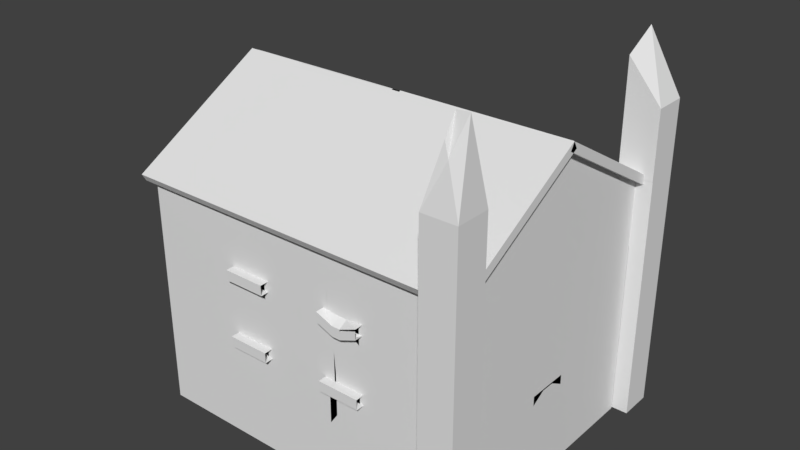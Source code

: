 # Source: Castle_Broken_3_skybox.blend  (saved by Blender 2.79.0; exported with 4.5.12 LTS)
import bpy
from mathutils import Matrix  # noqa: F401  (used for matrix-valued properties, if any)

bpy.ops.wm.read_factory_settings(use_empty=True)
scene = bpy.context.scene
scene.name = 'Scene'

# ---- collections
col_collection_1 = bpy.data.collections.new('Collection 1'); scene.collection.children.link(col_collection_1)

# ---- materials (node trees are filled in below, after node groups)
mat_material = bpy.data.materials.new('Material')
mat_material.alpha_threshold = 0.0
mat_material.use_transparent_shadow = False
mat_material.roughness = 0.5
mat_material.line_color = (0.0, 0.0, 0.0, 1.0)

# ---- material node trees

# ---- world
world_world = bpy.data.worlds.new('World'); scene.world = world_world
world_world.color = (0.05088, 0.05088, 0.05088)
world_world.use_sun_shadow = False
world_world.sun_shadow_jitter_overblur = 0.0
world_world.cycles.sampling_method = 'MANUAL'

# ---- meshes
me_cube = bpy.data.meshes.new('Cube')
me_cube.from_pydata([(-0.25, -8.092, 8.533), (-0.25, -8.342, 8.966), (-0.25, -7.658, 8.783), (-0.25, -7.908, 9.216), (0.25, -8.092, 8.533), (0.25, -8.342, 8.966), (0.25, -7.658, 8.783), (0.25, -7.908, 9.216), (0.25, 8.092, 8.533), (0.25, 8.342, 8.966), (0.25, 7.658, 8.783), (0.25, 7.908, 9.216), (-0.25, 8.092, 8.533), (-0.25, 8.342, 8.966), (-0.25, 7.658, 8.783), (-0.25, 7.908, 9.216), (10.25, -7.908, 9.216), (10.25, -7.658, 8.783), (10.25, -8.092, 8.533), (10.25, -8.342, 8.966), (-10.25, -7.658, 8.783), (-10.25, -8.092, 8.533), (-10.25, -8.342, 8.966), (-10.25, -7.908, 9.216), (10.25, 7.658, 8.783), (10.25, 8.092, 8.533), (10.25, 8.342, 8.966), (10.25, 7.908, 9.216), (-10.25, 7.908, 9.216), (-10.25, 7.658, 8.783), (-10.25, 8.092, 8.533), (-10.25, 8.342, 8.966), (-6.525, -8.342, 8.966), (-6.525, -8.092, 8.533), (-6.525, -7.908, 9.216), (-6.525, -7.658, 8.783), (-0.25, -4.703, 11.07), (-0.25, -4.453, 10.63), (0.25, -4.453, 10.63), (0.25, -4.703, 11.07), (10.25, -4.703, 11.07), (10.25, -4.453, 10.63), (-10.25, -4.703, 11.07), (-10.25, -4.453, 10.63), (-6.525, -4.703, 11.07), (-6.525, -4.453, 10.63), (-0.25, -0.373, 13.57), (0.25, -0.373, 13.57), (10.25, -0.373, 13.57), (10.25, -0.123, 13.13), (-6.525, -0.373, 13.57), (0.25, 0.1921, 13.67), (-0.25, 0.1921, 13.67), (10.25, 0.1921, 13.67), (10.25, -0.0579, 13.24), (-10.25, 0.1921, 13.67), (-10.25, -0.0579, 13.24), (-0.25, -0.06951, 13.74), (0.25, -0.06951, 13.74), (10.25, -0.06951, 13.74), (10.25, 0.1805, 13.31), (-6.525, 0.1805, 13.31), (-6.525, -0.06951, 13.74), (0.25, 0.01239, 13.77), (-0.25, 0.01239, 13.77), (10.25, 0.01239, 13.77), (-10.25, 0.01239, 13.77), (0.25, 0.006023, 13.79), (10.25, 0.006023, 13.79), (-6.525, 0.256, 13.35), (-6.525, 0.006023, 13.79), (-10.25, -1.508, 12.91), (-10.25, -1.258, 12.48), (-6.525, -1.508, 12.91), (-10.25, -0.01423, 13.77), (-10.25, 0.2358, 13.34), (-6.525, -0.01423, 13.77), (-9.954, -8.342, 8.966), (-9.954, -7.908, 9.216), (-9.954, -8.092, 8.533), (-9.954, -7.658, 8.783), (-9.954, -4.703, 11.07), (-9.954, -4.453, 10.63), (-9.954, -1.508, 12.91), (-9.954, -1.258, 12.48), (-9.954, -0.01423, 13.77), (-9.954, 0.2358, 13.34), (-6.615, -8.092, 8.533), (-6.615, -7.658, 8.783), (-6.615, -8.342, 8.966), (-6.615, -7.908, 9.216), (-6.615, -4.703, 11.07), (-6.615, -1.508, 12.91), (-6.615, -0.01423, 13.77), (2.897, 7.75, 0.75), (2.897, 8.25, 0.75), (2.897, 8.25, 1.25), (3.397, 7.75, 0.75), (3.397, 8.25, 0.75), (3.397, 8.25, 1.25), (4.397, 8.25, 1.25), (4.397, 8.25, 0.75), (4.397, 7.75, 0.75), (4.397, 7.75, 1.25), (1.897, 8.25, 0.75), (1.897, 7.75, 0.75), (1.897, 7.75, 1.25), (1.897, 8.25, 1.25), (3.397, 7.75, 4.75), (2.908, 7.75, 5.259), (2.897, 7.75, 4.75), (1.897, 8.25, 5.35), (1.897, 7.75, 5.35), (3.408, 7.75, 5.259), (2.897, 8.25, 5.35), (2.897, 7.75, 5.35), (4.397, 7.75, 5.35), (4.397, 8.25, 5.35), (3.397, 7.75, 5.35), (3.397, 8.25, 5.35), (1.897, 8.25, 5.25), (1.897, 7.75, 5.25), (1.897, 7.75, 4.75), (1.897, 8.25, 4.75), (2.908, -8.25, 4.354), (2.908, -8.25, 4.854), (2.908, -7.75, 4.759), (3.408, -8.25, 4.354), (3.408, -8.25, 4.854), (3.408, -7.75, 4.759), (4.408, -7.75, 4.759), (4.408, -8.25, 4.759), (4.408, -8.25, 5.259), (1.908, -7.75, 4.759), (1.908, -8.25, 4.759), (1.908, -8.25, 5.259), (1.908, -7.75, 5.259), (-3.394, -8.25, 4.759), (-3.394, -8.25, 5.259), (-3.394, -7.75, 4.759), (-2.894, -8.25, 4.759), (-2.894, -8.25, 5.259), (-2.894, -7.75, 4.759), (-1.894, -7.75, 4.759), (-1.894, -8.25, 4.759), (-1.894, -8.25, 5.259), (-4.394, -7.75, 4.759), (-4.394, -8.25, 4.759), (-4.394, -8.25, 5.259), (-4.394, -7.75, 5.259), (-3.394, -8.25, 0.75), (-3.394, -8.25, 1.25), (-3.394, -7.75, 0.75), (-2.894, -8.25, 0.75), (-2.894, -8.25, 1.25), (-2.894, -7.75, 0.75), (-1.894, -7.75, 0.75), (-1.894, -8.25, 0.75), (-1.894, -8.25, 1.25), (-4.394, -7.75, 0.75), (-4.394, -8.25, 0.75), (-4.394, -8.25, 1.25), (-4.394, -7.75, 1.25), (2.897, -8.25, 0.75), (2.897, -8.25, 1.25), (2.897, -7.75, 0.75), (3.397, -8.25, 0.75), (3.397, -8.25, 1.25), (3.397, -7.75, 0.75), (4.397, -7.75, 0.75), (4.397, -8.25, 0.75), (4.397, -8.25, 1.25), (1.897, -7.75, 0.75), (1.897, -8.25, 0.75), (1.897, -8.25, 1.25), (1.897, -7.75, 1.25), (-10.0, -7.75, -0.25), (-10.0, 7.75, -0.25), (-10.0, -7.75, 0.25), (-10.0, 7.75, 0.25), (-10.0, 7.75, -1.1), (-10.0, -7.75, -5.25), (10.0, 0.0, -0.25), (-10.0, 1.431e-06, -0.25), (10.0, -3.338e-06, 0.25), (-10.0, 9.537e-07, 0.25), (10.0, 0.0, -5.25), (-10.0, 1.431e-06, -5.25), (10.0, -1.25, -0.25), (10.0, -1.25, 0.25), (10.0, -1.25, -5.25), (-10.0, -1.25, -0.25), (-10.0, -1.25, 0.25), (-10.0, -1.25, -5.25), (-10.0, 1.25, -0.25), (-10.0, 1.25, 0.25), (-10.0, 1.67, -5.25), (10.0, 1.25, -0.25), (10.0, 1.25, 0.25), (10.0, 1.25, -5.25), (9.5, 7.75, -0.25), (9.5, -7.75, -0.25), (9.5, 7.75, 0.25), (9.5, -7.75, 0.25), (9.5, 7.75, -5.25), (9.5, -7.75, -5.25), (-9.5, 7.75, -0.25), (-9.5, -7.75, -0.25), (-9.5, 7.75, 0.25), (-9.5, -7.75, 0.25), (-9.886, 7.75, -5.25), (-9.5, -7.75, -5.25), (10.0, -7.25, -0.25), (10.0, -7.25, 0.25), (10.0, -7.25, -5.25), (-10.0, -7.25, -0.25), (-10.0, -7.25, 0.25), (-10.0, -7.25, -5.25), (-10.0, 7.25, -0.25), (-10.0, 7.25, 0.25), (-10.0, 7.25, -1.1), (10.0, 7.25, -0.25), (10.0, 7.25, 0.25), (10.0, 7.25, -5.25), (-9.5, 7.25, 0.25), (10.0, -7.25, 1.25), (-9.5, 7.75, 1.25), (-10.0, 7.75, 1.25), (-9.5, -7.75, 1.25), (-10.0, -7.75, 1.25), (-10.0, 7.25, 1.25), (-10.0, -1.25, 1.25), (-10.0, 9.537e-07, 1.25), (-10.0, -7.25, 1.25), (10.0, -1.25, 1.25), (-10.0, 1.25, 1.25), (10.0, 7.25, 1.25), (10.0, 1.25, 1.25), (9.5, 7.75, 1.25), (9.5, -7.75, 1.25), (3.167, 7.75, -0.25), (-3.167, 7.75, -0.25), (3.167, -7.75, -0.25), (-3.167, -7.75, -0.25), (3.167, 7.75, 0.25), (-3.167, 7.75, 0.25), (3.167, -7.75, 0.25), (-3.167, -7.75, 0.25), (3.167, 7.75, -5.25), (-3.167, 7.75, -5.25), (3.167, -7.75, -5.25), (-3.167, -7.75, -5.25), (3.167, 7.75, 1.25), (-3.167, 7.75, 1.25), (3.167, -7.75, 1.25), (-3.167, -7.75, 1.25), (4.166, 7.75, -0.25), (4.166, -7.75, -0.25), (4.166, 7.75, 0.25), (4.166, -7.75, 0.25), (4.166, 7.75, -5.25), (4.166, -7.75, -5.25), (4.166, 7.75, 1.25), (4.166, -7.75, 1.25), (2.166, 7.75, -0.25), (2.166, -7.75, -0.25), (2.166, 7.75, 0.25), (2.166, -7.75, 0.25), (2.166, 7.75, -5.25), (2.166, -7.75, -5.25), (2.166, 7.75, 1.25), (2.166, -7.75, 1.25), (-2.166, 7.75, -0.25), (-2.166, -7.75, -0.25), (-2.166, 7.75, 0.25), (-2.166, -7.75, 0.25), (-2.166, 7.75, -5.25), (-2.166, -7.75, -5.25), (-2.166, 7.75, 1.25), (-2.166, -7.75, 1.25), (-4.166, 7.75, -0.25), (-4.166, -7.75, -0.25), (-4.166, 7.75, 0.25), (-4.166, -7.75, 0.25), (-4.166, 7.75, -5.25), (-4.166, -7.75, -5.25), (-4.166, 7.75, 1.25), (-4.166, -7.75, 1.25), (10.0, -7.25, 2.75), (-9.5, 7.75, 2.75), (-10.0, 7.75, 2.75), (-9.5, -7.75, 2.75), (-10.0, -7.75, 2.75), (-10.0, 7.25, 2.75), (-10.0, -1.25, 2.75), (-10.0, 9.537e-07, 2.75), (-10.0, -7.25, 2.75), (10.0, -1.25, 2.75), (-10.0, 1.25, 2.75), (10.0, 7.25, 2.75), (10.0, 1.25, 2.75), (9.5, 7.75, 2.75), (9.5, -7.75, 2.75), (-4.166, 7.75, 2.75), (-4.166, -7.75, 2.75), (3.815, 7.75, 1.39), (4.166, -7.75, 2.75), (2.606, -7.75, 1.898), (2.166, 7.75, 2.75), (-2.166, 7.75, 2.75), (-2.166, -7.75, 2.75), (10.0, -7.25, 3.25), (-9.5, 7.75, 3.25), (-10.0, 7.75, 3.25), (-9.5, -7.75, 3.25), (-10.0, -7.75, 3.25), (-10.0, 7.25, 3.25), (-10.0, -1.25, 3.25), (-10.0, 9.537e-07, 3.25), (-10.0, -7.25, 3.25), (10.0, -1.25, 3.25), (-10.0, 1.25, 3.25), (10.0, 7.25, 3.25), (10.0, 1.25, 3.25), (9.5, 7.75, 3.25), (9.5, -7.75, 3.25), (-4.166, 7.75, 3.25), (-4.166, -7.75, 3.25), (4.166, 7.75, 3.25), (4.166, -7.75, 3.25), (2.515, -7.75, 3.071), (2.166, 7.75, 3.25), (-2.166, 7.75, 3.25), (-2.166, -7.75, 3.25), (10.0, -7.25, 3.75), (-9.5, 7.75, 3.75), (-10.0, 7.75, 3.75), (-9.5, -7.75, 3.75), (-10.0, -7.75, 3.75), (-10.0, 7.25, 3.75), (-10.0, -1.25, 3.75), (-10.0, 9.537e-07, 3.75), (-10.0, -7.25, 3.75), (10.0, -1.25, 3.75), (-10.0, 1.25, 3.75), (10.0, 7.25, 3.75), (10.0, 1.25, 3.75), (9.5, 7.75, 3.75), (9.5, -7.75, 3.75), (-4.166, 7.75, 3.75), (-2.166, 7.75, 3.75), (10.0, -7.25, 4.25), (-9.5, 7.75, 4.25), (-10.0, 7.75, 4.25), (-9.5, -7.75, 4.25), (-10.0, -7.75, 4.25), (-10.0, 7.25, 4.25), (-10.0, -1.25, 4.25), (-10.0, 9.537e-07, 4.25), (-10.0, -7.25, 4.25), (10.0, -1.25, 4.25), (-10.0, 1.25, 4.25), (10.0, 7.25, 4.25), (10.0, 1.25, 4.25), (9.5, 7.75, 4.25), (9.5, -7.75, 4.25), (-4.166, 7.75, 4.25), (-4.166, -7.75, 4.25), (4.166, 7.75, 4.25), (4.166, -7.75, 4.25), (2.166, -7.75, 4.25), (2.166, 7.75, 4.25), (-2.166, 7.75, 4.25), (-2.166, -7.75, 4.25), (10.0, 1.75, -0.25), (10.0, 1.75, 0.25), (10.0, 1.75, -5.25), (-9.5, 1.75, 0.25), (-10.0, 1.75, -0.25), (-10.0, 1.75, 0.25), (-10.0, 1.75, -1.1), (10.0, 1.75, 1.25), (-10.0, 1.75, 1.25), (10.0, 1.75, 2.75), (-10.0, 1.75, 2.75), (10.0, 1.75, 3.25), (-10.0, 1.75, 3.25), (10.0, 1.75, 3.75), (-10.0, 1.75, 3.75), (10.0, 1.75, 4.25), (-10.0, 1.75, 4.25), (-0.25, 1.75, 0.25), (-0.25, 2.25, 0.25), (-0.25, 1.75, 4.25), (-0.25, 2.25, 4.25), (-10.0, -1.75, -0.25), (-10.0, -1.75, 0.25), (-10.0, -1.75, -5.25), (10.0, -1.75, -0.25), (10.0, -1.75, 0.25), (10.0, -1.75, -5.25), (-10.0, -1.75, 1.25), (10.0, -1.75, 1.25), (-10.0, -1.75, 2.75), (10.0, -1.75, 2.75), (-10.0, -1.75, 3.25), (10.0, -1.75, 3.25), (-10.0, -1.75, 3.75), (10.0, -1.75, 3.75), (-10.0, -1.75, 4.25), (10.0, -1.75, 4.25), (-1.542, 7.75, -0.25), (-1.542, -7.75, -0.25), (-1.542, 7.75, 0.25), (-1.542, -7.75, 0.25), (-1.542, 7.75, -5.25), (-1.542, -7.75, -5.25), (-1.542, 7.75, 1.25), (-1.542, -7.75, 1.25), (-1.542, 7.75, 2.75), (-1.542, -7.75, 2.75), (-1.542, 7.75, 3.25), (-1.542, -7.75, 3.25), (-1.542, 7.75, 3.75), (-1.542, -7.75, 3.75), (-1.542, 7.75, 4.25), (-1.542, -7.75, 4.25), (-5.25, 1.75, -0.25), (-5.25, 1.75, 0.25), (-4.163, 1.75, -0.25), (-4.163, 1.75, 0.25), (-4.163, 2.25, -0.25), (-4.163, 4.408, -0.25), (-4.166, 4.408, 0.2505), (-4.175, 4.493, 0.2513), (-3.166, -7.75, 3.75), (-3.166, -7.75, 4.25), (7.722, 7.75, -0.25), (5.944, 7.75, -0.25), (7.722, -7.75, -0.25), (5.944, -7.75, -0.25), (7.722, 7.75, 0.25), (5.944, 7.75, 0.25), (7.722, -7.75, 0.25), (5.944, -7.75, 0.25), (7.722, 7.75, -5.25), (5.944, 7.75, -5.25), (7.722, -7.75, -5.25), (5.944, -7.75, -5.25), (7.722, 7.75, 1.25), (5.944, 7.75, 1.25), (7.722, -7.75, 1.25), (5.944, -7.75, 1.25), (7.722, 7.75, 2.75), (5.944, 7.75, 2.75), (7.722, -7.75, 2.75), (5.944, -7.75, 2.75), (7.722, 7.75, 3.25), (5.944, 7.75, 3.25), (7.722, -7.75, 3.25), (5.944, -7.75, 3.25), (7.722, 7.75, 3.75), (5.944, 7.75, 3.75), (7.722, -7.75, 3.75), (5.944, -7.75, 3.75), (7.722, 7.75, 4.25), (5.944, 7.75, 4.25), (7.722, -7.75, 4.25), (5.944, -7.75, 4.25), (10.0, -7.25, 5.25), (-9.5, 7.75, 5.25), (-10.0, 7.75, 5.25), (-9.5, -7.75, 5.25), (-10.0, -7.75, 5.25), (-10.0, 7.25, 5.25), (-10.0, -1.25, 5.25), (-10.0, 9.537e-07, 5.25), (-10.0, -1.75, 5.25), (10.0, -1.25, 5.25), (-10.0, 1.25, 5.25), (10.0, 1.75, 5.25), (10.0, 1.25, 5.25), (10.0, 7.75, 5.25), (9.5, 7.75, 5.25), (9.5, -7.75, 5.25), (-4.166, 7.75, 5.25), (-4.166, -7.75, 5.25), (10.0, -1.75, 5.25), (-10.0, -7.25, 5.25), (-10.0, 1.75, 5.25), (10.0, 7.25, 5.25), (5.944, 7.75, 5.25), (4.166, 7.75, 5.25), (5.944, -7.75, 5.25), (4.166, -7.75, 5.25), (2.166, -7.75, 5.25), (2.166, 7.75, 5.25), (-1.542, 7.75, 5.25), (-2.166, 7.75, 5.25), (-1.542, -7.75, 5.25), (-2.166, -7.75, 5.25), (-3.166, -7.75, 5.25), (7.722, 7.75, 5.25), (7.722, -7.75, 5.25), (10.0, -7.25, 6.75), (-9.5, 7.75, 6.75), (-10.0, 7.75, 6.75), (-9.5, -7.75, 6.75), (-10.0, -7.75, 6.75), (-10.0, 7.25, 6.75), (-10.0, -1.25, 6.75), (-10.0, 9.537e-07, 6.75), (-10.0, -1.75, 6.75), (10.0, -1.25, 6.75), (-10.0, 1.25, 6.75), (10.0, 1.75, 6.75), (10.0, 1.25, 6.75), (10.0, 7.75, 6.75), (9.5, 7.75, 6.75), (9.5, -7.75, 6.75), (-4.166, 7.75, 6.75), (-4.166, -7.75, 6.75), (10.0, -1.75, 6.75), (-10.0, -7.25, 6.75), (-10.0, 1.75, 6.75), (10.0, 7.25, 6.75), (5.944, 7.75, 6.75), (4.166, 7.75, 6.75), (5.944, -7.75, 6.75), (4.166, -7.75, 6.75), (2.166, -7.75, 6.75), (2.166, 7.75, 6.75), (-1.542, 7.75, 6.75), (-2.166, 7.75, 6.75), (-1.542, -7.75, 6.75), (-2.166, -7.75, 5.783), (7.722, 7.75, 6.75), (7.722, -7.75, 6.75), (10.0, -7.25, 7.25), (-9.5, 7.75, 7.25), (-10.0, 7.75, 7.25), (-9.5, -7.75, 7.25), (-10.0, -7.75, 7.25), (-10.0, 7.25, 7.25), (-10.0, -1.25, 7.25), (-10.0, 9.537e-07, 7.25), (-10.0, -1.75, 7.25), (10.0, -1.25, 7.25), (-10.0, 1.25, 7.25), (10.0, 1.75, 7.25), (10.0, 1.25, 7.25), (10.0, 7.75, 7.25), (9.5, 7.75, 7.25), (9.5, -7.75, 7.25), (-4.166, 7.75, 7.25), (-4.166, -7.75, 7.25), (10.0, -1.75, 7.25), (-10.0, -7.25, 7.25), (-10.0, 1.75, 7.25), (10.0, 7.25, 7.25), (5.944, 7.75, 7.25), (4.166, 7.75, 7.25), (5.944, -7.75, 7.25), (4.166, -7.75, 7.25), (2.166, -7.75, 7.25), (2.166, 7.75, 6.845), (-1.542, 7.75, 7.25), (-2.166, 7.75, 7.25), (-1.542, -7.75, 7.25), (-2.166, -7.75, 6.283), (-3.166, -7.75, 7.194), (7.722, 7.75, 7.25), (7.722, -7.75, 7.25), (10.0, -7.25, 8.25), (-9.5, 7.75, 8.25), (-10.0, 7.75, 8.25), (-9.5, -7.75, 8.25), (-10.0, -7.75, 8.25), (-10.0, 7.25, 8.25), (-10.0, -1.25, 8.25), (-10.0, 9.537e-07, 8.25), (-10.0, -1.75, 8.25), (10.0, -1.25, 8.25), (-10.0, 1.25, 8.25), (10.0, 1.75, 8.25), (10.0, 1.25, 8.25), (10.0, 7.75, 8.25), (9.5, 7.75, 8.25), (9.5, -7.75, 8.25), (-4.166, 7.75, 8.25), (-4.166, -7.75, 8.25), (10.0, -1.75, 8.25), (-10.0, -7.25, 8.25), (-10.0, 1.75, 8.25), (10.0, 7.25, 8.25), (5.944, 7.75, 8.25), (4.166, 7.75, 8.25), (5.944, -7.75, 8.25), (4.166, -7.75, 8.25), (2.166, -7.75, 8.25), (2.166, 7.75, 8.25), (-1.542, 7.75, 8.25), (-2.166, 7.75, 8.25), (-1.542, -7.75, 8.25), (-2.166, -7.75, 8.25), (-3.166, -7.75, 8.25), (7.722, 7.75, 8.25), (7.722, -7.75, 8.25), (10.0, -7.25, 9.201), (-9.5, 7.75, 8.75), (-10.0, 7.75, 8.75), (-9.5, -7.75, 8.75), (-10.0, -7.75, 8.75), (-10.0, 7.25, 9.361), (-10.0, -1.25, 12.6), (-10.0, 9.537e-07, 13.42), (-10.0, -1.75, 8.75), (10.0, -1.25, 12.53), (-10.0, 1.25, 12.6), (10.0, 1.75, 12.3), (10.0, 1.25, 12.55), (10.0, 7.75, 8.75), (9.5, 7.75, 8.75), (9.5, -7.75, 8.75), (-4.166, 7.75, 8.75), (-4.166, -7.75, 8.75), (10.0, -1.75, 12.3), (-10.0, -7.25, 9.104), (-10.0, 2.215, 11.96), (10.0, 7.25, 9.221), (5.944, 7.75, 8.75), (4.166, 7.75, 8.75), (5.944, -7.75, 8.75), (4.166, -7.75, 8.75), (2.166, -7.75, 8.75), (2.166, 7.75, 8.75), (-1.542, 7.75, 8.75), (-2.166, 7.75, 8.75), (-1.542, -7.75, 8.75), (-2.166, -7.75, 8.75), (-3.166, -7.75, 8.75), (7.722, 7.75, 8.75), (7.722, -7.75, 8.75), (3.166, -7.75, 3.75), (3.166, -7.75, 4.25), (3.166, -7.75, 5.25), (3.525, -7.75, 7.75), (3.166, -7.75, 8.25), (3.166, -7.75, 8.75), (3.166, 7.75, 7.345), (3.166, 7.75, 8.25), (3.166, 7.75, 8.75), (3.166, 7.75, 4.25), (3.166, 7.75, 3.29), (3.166, 7.75, 5.25), (10.0, -0.4167, 3.24), (10.0, 0.4167, 3.24), (10.0, -3.75, -0.25), (10.0, -3.75, 0.25), (10.0, -3.75, -5.25), (10.0, -3.75, 1.25), (10.0, -3.75, 2.75), (10.0, -3.75, 3.25), (10.0, -3.75, 3.75), (10.0, -3.75, 4.25), (-10.0, -3.75, -0.25), (-10.0, -3.75, 0.25), (-10.0, -3.75, -5.25), (-10.0, -3.75, 1.25), (-10.0, -3.75, 2.75), (-10.0, -3.75, 3.25), (-10.0, -3.75, 3.75), (-10.0, -3.75, 4.25), (10.0, -3.75, 5.25), (-10.0, -3.75, 5.25), (10.0, -3.75, 6.75), (-10.0, -3.75, 6.75), (10.0, -3.75, 7.25), (-10.0, -3.75, 7.25), (10.0, -3.75, 8.25), (-10.0, -3.75, 8.25), (10.0, -3.75, 11.16), (-10.0, -3.75, 8.75), (-7.091, -4.249, 10.71), (-7.091, -4.749, 10.71), (-9.999, -1.749, 10.71), (-9.999, -1.749, 8.706), (-9.999, -1.249, 10.71), (-9.999, -1.249, 8.706), (-9.999, -4.249, 8.706), (-9.999, -4.249, 10.71), (-9.999, -4.749, 8.706), (-9.999, -4.749, 10.71), (-9.999, -4.272, 10.71), (-9.999, -4.272, 8.706), (-9.999, -1.221, 12.53), (10.0, -4.746, -0.25), (10.0, -4.746, 0.25), (10.0, -4.746, -5.25), (10.0, -4.746, 1.25), (10.0, -4.746, 2.75), (10.0, -4.746, 3.25), (10.0, -4.746, 3.75), (10.0, -4.746, 4.25), (10.0, -4.746, 5.25), (10.0, -4.746, 6.75), (10.0, -4.746, 7.25), (10.0, -4.746, 8.25), (10.0, -4.746, 10.57), (-10.0, -4.746, -0.25), (-10.0, -4.746, 0.25), (-10.0, -4.746, -5.25), (-10.0, -4.746, 1.25), (-10.0, -4.746, 2.75), (-10.0, -4.746, 3.25), (-10.0, -4.746, 3.75), (-10.0, -4.746, 4.25), (-10.0, -4.746, 5.25), (-10.0, -4.746, 6.75), (-10.0, -4.746, 7.25), (-10.0, -4.746, 8.25), (-10.0, -4.746, 10.55), (10.0, -3.338e-06, 3.75), (10.0, -3.338e-06, 4.25), (10.0, -3.338e-06, 5.25), (10.0, -3.338e-06, 6.75), (10.0, -3.338e-06, 7.25), (10.0, -3.338e-06, 8.25), (10.0, -3.338e-06, 13.28), (-8.043, 5.636, -0.5964), (-8.043, 6.148, -0.5964), (-4.162, 7.701, 0.2433), (-8.043, 7.701, -3.638), (-8.405, 7.701, -4.0), (-10.23, 7.701, -1.616), (-4.182, 3.993, 0.2433), (-3.8, 3.993, -0.1187), (-4.162, 3.993, 0.2433), (-6.004, 4.493, 1.924), (-6.004, 3.993, 1.924), (-8.043, 7.291, -0.5964), (8.858, -7.658, 8.783), (8.858, -4.453, 10.63), (8.858, -0.123, 13.13), (8.858, 7.658, 8.783), (8.858, -0.0579, 13.24), (8.858, 0.1805, 13.31), (2.897, 7.75, 1.35), (2.897, 8.25, 1.35), (3.397, 8.25, 1.35), (3.397, 7.75, 1.35), (4.397, 8.25, 1.35), (4.397, 7.75, 1.35), (1.897, 7.75, 1.35), (1.897, 8.25, 1.35), (2.897, 8.25, 5.25), (2.897, 8.25, 4.75), (4.397, 7.75, 5.25), (4.397, 7.75, 4.75), (4.397, 8.25, 4.75), (4.397, 8.25, 5.25), (3.397, 8.25, 5.25), (3.397, 8.25, 4.75), (2.908, -8.25, 4.954), (2.908, -7.75, 5.263), (3.408, -7.75, 5.263), (3.408, -8.25, 4.954), (4.408, -7.75, 5.359), (4.408, -8.25, 5.359), (1.908, -8.25, 5.359), (1.908, -7.75, 5.359), (-3.394, -8.25, 5.359), (-3.394, -7.75, 5.359), (-2.894, -7.75, 5.359), (-2.894, -8.25, 5.359), (-1.894, -7.75, 5.359), (-1.894, -8.25, 5.359), (-4.394, -8.25, 5.359), (-4.394, -7.75, 5.359), (-3.394, -8.25, 1.35), (-3.394, -7.75, 1.35), (-2.894, -7.75, 1.35), (-2.894, -8.25, 1.35), (-1.894, -7.75, 1.35), (-1.894, -8.25, 1.35), (-4.394, -8.25, 1.35), (-4.394, -7.75, 1.35), (2.897, -8.25, 1.35), (2.897, -7.75, 1.35), (3.397, -7.75, 1.35), (3.397, -8.25, 1.35), (4.397, -7.75, 1.35), (4.397, -8.25, 1.35), (1.897, -8.25, 1.35), (1.897, -7.75, 1.35), (3.408, 7.75, 4.759), (4.408, 7.75, 4.759), (1.908, 7.75, 5.259), (2.908, 7.75, 5.359), (1.908, 7.75, 5.359), (2.908, 7.75, 4.759), (1.908, 7.75, 4.759), (8.962, 9.25, 7.304), (8.962, 7.275, 9.304), (8.962, 7.275, 7.304), (8.962, 9.25, 9.304), (10.96, 7.275, 7.304), (10.96, 7.275, 9.304), (10.96, 9.25, 7.304), (10.96, 9.25, 9.304), (8.962, -7.282, 7.304), (8.962, -9.282, 9.304), (8.962, -9.282, 7.304), (8.962, -7.282, 9.304), (10.96, -9.282, 7.304), (10.96, -9.282, 9.304), (10.96, -7.282, 7.304), (10.96, -7.282, 9.304), (8.962, 9.25, -5.182), (8.962, 7.275, -5.182), (10.96, 9.25, -5.182), (10.96, 7.275, -5.182), (8.962, -7.282, -5.182), (8.962, -9.282, -5.182), (10.96, -7.282, -5.182), (10.96, -9.282, -5.182), (8.962, 7.25, 9.304), (10.96, 7.25, 9.304), (8.962, 7.25, 15.66), (8.962, 9.25, 16.75), (10.96, 9.25, 13.3), (10.96, 7.25, 13.3), (8.962, -9.282, 13.3), (8.962, -7.282, 13.3), (10.96, -7.282, 13.3), (10.96, -9.282, 13.3), (-10.45, -8.342, 8.966), (-10.45, -8.092, 8.533), (-10.45, -7.658, 8.783), (-10.45, -4.453, 10.63), (9.862, -8.839, 16.57), (9.862, -8.182, 17.61), (10.6, -8.182, 17.68), (10.06, -8.839, 15.76), (-10.45, -7.908, 9.216), (-10.45, 7.908, 9.216), (-10.45, 7.658, 8.783), (-10.45, 8.092, 8.533), (-10.45, 8.342, 8.966), (-10.45, -4.703, 11.07), (-10.45, 0.1921, 13.67), (-10.45, -0.0579, 13.24), (-10.45, 0.01239, 13.77), (-10.45, -0.2376, 13.34), (-10.45, -1.508, 12.91), (-10.45, -1.258, 12.48), (-10.45, -0.01423, 13.77), (-10.45, 0.2358, 13.34), (10.45, -7.908, 9.216), (10.45, -7.658, 8.783), (10.45, 7.908, 9.216), (10.45, 7.658, 8.783), (10.45, -4.703, 11.07), (10.45, -4.453, 10.63), (10.45, -0.373, 13.57), (10.45, -0.123, 13.13), (10.45, 0.1921, 13.67), (10.45, -0.0579, 13.24), (10.45, 0.256, 13.35), (10.45, 0.1805, 13.31), (10.45, -0.06951, 13.74), (10.45, 0.01239, 13.77), (10.45, -0.2376, 13.34), (10.45, 0.006023, 13.79), (2.666, -7.75, 8.141), (2.666, -7.75, 8.25), (2.666, -7.75, 8.75), (4.173, -7.75, 4.12), (2.173, -7.75, 4.12), (3.532, -7.75, 4.62), (2.673, -7.75, 5.011), (2.166, -7.75, -1.332), (2.606, -7.75, -0.6841), (4.166, -7.75, 0.6675), (2.515, -7.75, 0.4888), (3.166, -7.75, 1.168), (-2.166, -7.75, 0.8025), (-4.166, -7.75, 0.8025), (-3.166, -7.75, 1.302), (-3.166, -7.75, 5.141), (-4.166, -7.75, 5.197), (-2.166, -7.75, 4.23), (3.166, 7.75, 4.781), (2.166, 7.75, 4.281), (4.166, 7.75, 4.686), (4.166, 7.75, 0.4089), (2.166, 7.75, 0.4089), (3.166, 7.75, 0.4493), (10.0, -1.25, -0.3204), (10.0, 1.25, -0.3204), (10.0, 0.4167, 0.1696), (10.0, -0.4167, 0.1696)], [(38, 37), (41, 38), (45, 37), (61, 62), (62, 70), (69, 61), (113, 109), (224, 377), (427, 429), (430, 428), (433, 432), (431, 432), (683, 684), (730, 729), (731, 732), (733, 732), (737, 735), (434, 738), (738, 739), (740, 730), (795, 796), (797, 799), (800, 801), (733, 734), (113, 795), (797, 109), (799, 798), (798, 109), (800, 109), (801, 797)], [(79, 77, 22, 21), (7, 5, 19, 16), (4, 5, 1, 0), (2, 6, 4, 0), (7, 3, 1, 5), (10, 8, 25, 24), (12, 13, 9, 8), (10, 14, 12, 8), (15, 11, 9, 13), (3, 7, 39, 36), (5, 4, 18, 19), (4, 6, 17, 18), (55, 28, 845, 850), (77, 78, 23, 22), (80, 79, 21, 20), (34, 3, 36, 44), (8, 9, 26, 25), (9, 11, 27, 26), (15, 13, 31, 28), (42, 71, 854, 849), (13, 12, 30, 31), (12, 14, 29, 30), (2, 0, 33, 35), (1, 3, 34, 32), (0, 1, 32, 33), (7, 16, 40, 39), (80, 20, 43, 82), (27, 53, 866, 860), (90, 34, 44, 91), (44, 36, 46, 50), (47, 48, 59, 58), (53, 65, 871, 866), (36, 39, 47, 46), (39, 40, 48, 47), (27, 11, 51, 53), (15, 28, 55, 52), (11, 15, 52, 51), (53, 51, 63, 65), (75, 72, 855, 857), (50, 46, 57, 62), (46, 47, 58, 57), (59, 48, 864, 870), (31, 30, 847, 848), (51, 52, 64, 63), (52, 55, 66, 64), (58, 59, 68, 67), (92, 73, 76, 93), (91, 44, 73, 92), (82, 43, 72, 84), (71, 74, 856, 854), (84, 72, 75, 86), (28, 31, 848, 845), (42, 81, 83, 71), (71, 83, 85, 74), (23, 78, 81, 42), (88, 87, 79, 80), (89, 90, 78, 77), (87, 89, 77, 79), (33, 32, 89, 87), (32, 34, 90, 89), (83, 92, 93, 85), (78, 90, 91, 81), (95, 96, 99, 98), (95, 98, 97, 94), (101, 100, 103, 102), (97, 98, 101, 102), (98, 99, 100, 101), (99, 96, 748, 749), (105, 106, 107, 104), (95, 94, 105, 104), (96, 95, 104, 107), (119, 118, 116, 117), (125, 128, 766, 763), (154, 158, 784, 782), (107, 106, 753, 754), (128, 127, 131, 132), (127, 128, 125, 124), (126, 129, 127, 124), (174, 164, 787, 793), (127, 129, 130, 131), (134, 135, 136, 133), (126, 124, 134, 133), (124, 125, 135, 134), (141, 140, 144, 145), (140, 141, 138, 137), (139, 142, 140, 137), (140, 142, 143, 144), (147, 148, 149, 146), (139, 137, 147, 146), (137, 138, 148, 147), (154, 153, 157, 158), (153, 154, 151, 150), (152, 155, 153, 150), (153, 155, 156, 157), (115, 114, 111, 112), (135, 125, 763, 769), (160, 161, 162, 159), (152, 150, 160, 159), (150, 151, 161, 160), (167, 166, 170, 171), (166, 167, 164, 163), (165, 168, 166, 163), (122, 121, 120, 123), (166, 168, 169, 170), (173, 174, 175, 172), (165, 163, 173, 172), (163, 164, 174, 173), (207, 209, 178, 176), (218, 219, 179, 177), (208, 206, 177, 179), (218, 177, 180, 220), (207, 176, 181, 211), (191, 183, 187, 193), (191, 192, 185, 183), (197, 198, 184, 182), (197, 182, 186, 199), (395, 396, 192, 191), (395, 191, 193, 397), (182, 184, 189, 188), (379, 195, 235, 382), (182, 188, 190, 186), (374, 197, 199, 376), (399, 189, 234, 402), (374, 375, 198, 197), (183, 194, 196, 187), (183, 185, 195, 194), (443, 203, 239, 451), (437, 200, 204, 445), (177, 206, 210, 180), (281, 207, 211, 285), (282, 280, 206, 208), (281, 283, 209, 207), (195, 185, 232, 235), (176, 215, 217, 181), (176, 178, 216, 215), (696, 697, 213, 212), (696, 212, 214, 698), (710, 216, 233, 712), (282, 208, 226, 286), (378, 218, 220, 380), (378, 379, 219, 218), (232, 231, 294, 295), (451, 239, 302, 455), (382, 235, 298, 384), (227, 230, 293, 290), (450, 262, 305, 454), (229, 228, 291, 292), (228, 287, 304, 291), (226, 227, 290, 289), (418, 271, 307, 420), (286, 226, 289, 303), (185, 192, 231, 232), (208, 179, 227, 226), (375, 222, 236, 381), (216, 178, 229, 233), (178, 209, 228, 229), (179, 219, 230, 227), (258, 244, 252, 262), (274, 245, 253, 278), (257, 259, 246, 242), (273, 275, 247, 243), (258, 256, 240, 244), (274, 272, 241, 245), (257, 242, 250, 261), (273, 243, 251, 277), (280, 241, 249, 284), (264, 240, 248, 268), (283, 247, 255, 287), (267, 246, 254, 271), (440, 257, 261, 448), (442, 438, 256, 258), (440, 444, 259, 257), (442, 258, 262, 450), (240, 256, 260, 248), (246, 259, 263, 254), (414, 267, 271, 418), (411, 264, 268, 415), (242, 265, 269, 250), (244, 240, 264, 266), (242, 246, 267, 265), (244, 266, 270, 252), (241, 272, 276, 249), (247, 275, 279, 255), (412, 273, 277, 416), (413, 411, 272, 274), (412, 414, 275, 273), (413, 274, 278, 417), (209, 283, 287, 228), (206, 280, 284, 210), (245, 282, 286, 253), (243, 247, 283, 281), (245, 241, 280, 282), (243, 281, 285, 251), (298, 295, 318, 321), (420, 307, 330, 422), (713, 296, 319, 714), (419, 309, 332, 421), (295, 294, 317, 318), (384, 298, 321, 386), (290, 293, 316, 313), (292, 291, 314, 315), (712, 233, 296, 713), (235, 232, 295, 298), (381, 236, 299, 383), (402, 234, 297, 404), (233, 229, 292, 296), (417, 278, 309, 419), (313, 316, 339, 336), (315, 314, 337, 338), (314, 327, 337), (312, 313, 336, 335), (326, 312, 335, 349), (383, 299, 322, 385), (404, 297, 320, 406), (454, 305, 328, 458), (296, 292, 315, 319), (455, 302, 325, 459), (303, 289, 312, 326), (289, 290, 313, 312), (291, 304, 327, 314), (463, 348, 365, 467), (342, 338, 355, 359), (462, 328, 368, 466), (408, 343, 360, 410), (387, 345, 362, 389), (386, 321, 344, 388), (318, 317, 340, 341), (421, 332, 350, 423), (714, 319, 342, 715), (422, 330, 424), (321, 318, 341, 344), (385, 322, 345, 387), (406, 320, 343, 408), (458, 328, 462), (319, 315, 338, 342), (459, 325, 348, 463), (358, 357, 475, 476), (372, 366, 485, 498), (353, 356, 474, 471), (355, 354, 472, 473), (352, 353, 471, 470), (436, 373, 500, 501), (349, 335, 352, 366), (335, 336, 353, 352), (337, 327, 367, 354), (338, 337, 354, 355), (336, 339, 356, 353), (388, 344, 361, 390), (341, 340, 357, 358), (423, 350, 372, 425), (715, 342, 359, 716), (424, 330, 370, 426), (344, 341, 358, 361), (297, 655, 656, 300, 323, 320), (320, 323, 346, 722, 343), (723, 722, 346, 363), (435, 333, 373, 436), (333, 435, 888, 886), (643, 644, 370, 330), (307, 271, 881, 882), (652, 653, 331, 371), (652, 371, 496, 654), (366, 372, 350, 349), (326, 349, 350, 332), (332, 309, 303, 326), (303, 309, 278, 286), (339, 388, 390, 356), (323, 385, 387, 346), (316, 386, 388, 339), (346, 387, 389, 363), (300, 383, 385, 323), (237, 381, 383, 300), (293, 384, 386, 316), (198, 375, 381, 237), (230, 382, 384, 293), (194, 195, 379, 378), (194, 378, 380, 196), (221, 222, 375, 374), (221, 374, 376, 223), (219, 379, 382, 230), (340, 407, 409, 357), (662, 406, 408, 663), (317, 405, 407, 340), (663, 408, 410, 664), (661, 404, 406, 662), (660, 402, 404, 661), (231, 401, 403, 294), (294, 403, 405, 317), (192, 396, 401, 231), (188, 398, 400, 190), (188, 189, 399, 398), (658, 399, 402, 660), (665, 395, 397, 667), (665, 666, 396, 395), (333, 424, 426, 373), (331, 423, 425, 371), (373, 426, 499, 500), (333, 422, 424), (331, 421, 423), (270, 417, 419, 308), (308, 419, 421, 331), (310, 420, 422, 333), (266, 413, 417, 270), (265, 267, 414, 412), (266, 264, 411, 413), (265, 412, 416, 269), (272, 411, 415, 276), (275, 414, 418, 279), (279, 418, 420, 310), (644, 369, 494, 645), (425, 372, 498, 497), (390, 361, 479, 489), (435, 327, 887, 888), (327, 435, 436, 367), (367, 436, 501, 486), (389, 362, 490, 480), (723, 363, 481, 724), (369, 468, 493, 494), (466, 368, 492, 491), (329, 460, 464), (460, 459, 463, 464), (324, 457, 461, 347), (457, 458, 462, 461), (347, 461, 465, 364), (461, 462, 466, 465), (329, 464, 468, 369), (464, 463, 467, 468), (306, 456, 460, 329), (456, 455, 459, 460), (301, 453, 457, 324), (453, 454, 458, 457), (202, 441, 449, 238), (441, 442, 450, 449), (201, 203, 443, 439), (439, 443, 444, 440), (202, 200, 437, 441), (441, 437, 438, 442), (201, 439, 447, 205), (439, 440, 448, 447), (238, 449, 453, 301), (449, 450, 454, 453), (263, 452, 456, 306), (452, 451, 455, 456), (256, 438, 446, 260), (438, 437, 445, 446), (259, 444, 452, 263), (444, 443, 451, 452), (357, 409, 477, 475), (361, 358, 476, 479), (363, 389, 480, 481), (366, 352, 470, 485), (354, 367, 486, 472), (716, 359, 488, 717), (410, 360, 478, 487), (364, 465, 502, 483), (465, 466, 491, 502), (467, 365, 484, 503), (468, 467, 503, 493), (664, 410, 487, 673), (359, 355, 473, 488), (356, 390, 489, 474), (371, 425, 497, 496), (426, 370, 495, 499), (472, 486, 521, 507), (489, 479, 514, 524), (485, 470, 505, 520), (480, 490, 525, 515), (498, 485, 520, 533), (481, 480, 515, 516), (479, 476, 511, 514), (570, 555, 890, 889), (475, 477, 512, 510), (476, 475, 510, 511), (471, 474, 509, 506), (724, 481, 516, 725), (473, 472, 507, 508), (470, 471, 506, 505), (535, 534, 568, 569), (532, 533, 567, 566), (529, 528, 562, 563), (526, 527, 561, 560), (525, 517, 551, 559), (509, 524, 558, 543), (534, 530, 564, 568), (531, 532, 566, 565), (523, 508, 542, 557), (528, 537, 572, 562), (675, 522, 556, 677), (717, 488, 523, 718), (487, 478, 513, 522), (483, 502, 536, 518), (502, 491, 526, 536), (503, 484, 519, 537), (673, 487, 522, 675), (493, 503, 537, 528), (488, 473, 508, 523), (496, 497, 532, 531), (499, 495, 530, 534), (474, 489, 524, 509), (490, 482, 517, 525), (491, 492, 527, 526), (494, 493, 528, 529), (497, 498, 533, 532), (500, 499, 534, 535), (556, 547, 582, 591), (719, 557, 592, 720), (541, 555, 590, 576), (558, 548, 583, 593), (554, 539, 574, 589), (570, 569, 604, 605), (549, 559, 594, 584), (567, 554, 589, 602), (550, 549, 584, 585), (649, 565, 600, 650), (548, 545, 580, 583), (646, 563, 598, 647), (544, 546, 581, 579), (545, 544, 579, 580), (555, 570, 605, 590), (540, 543, 578, 575), (726, 550, 585, 727), (542, 541, 576, 577), (539, 540, 575, 574), (505, 506, 540, 539), (508, 507, 541, 542), (725, 516, 550, 726), (506, 509, 543, 540), (511, 510, 544, 545), (510, 512, 546, 544), (514, 511, 545, 548), (516, 515, 549, 550), (533, 520, 554, 567), (515, 525, 559, 549), (520, 505, 539, 554), (524, 514, 548, 558), (507, 521, 555, 541), (718, 523, 557, 719), (522, 513, 547, 556), (518, 536, 571, 552), (536, 526, 560, 571), (537, 519, 553, 572), (585, 584, 619, 620), (583, 580, 615, 618), (650, 600, 635, 651), (579, 581, 616, 614), (594, 586, 621, 629), (647, 598, 633, 648), (580, 579, 614, 615), (578, 593, 628, 613), (575, 578, 613, 610), (590, 605, 640, 625), (577, 576, 611, 612), (727, 585, 620, 728), (574, 575, 610, 609), (603, 599, 634, 638), (600, 601, 636, 635), (592, 577, 612, 627), (679, 591, 626, 681), (597, 607, 642, 632), (552, 571, 606, 587), (571, 560, 595, 606), (572, 553, 588, 607), (677, 556, 591, 679), (562, 572, 607, 597), (557, 542, 577, 592), (565, 566, 601, 600), (568, 564, 599, 603), (543, 558, 593, 578), (559, 551, 586, 594), (560, 561, 596, 595), (563, 562, 597, 598), (566, 567, 602, 601), (569, 568, 603, 604), (602, 589, 624, 637), (584, 594, 629, 619), (595, 596, 631, 630), (605, 604, 639, 640), (598, 597, 632, 633), (593, 583, 618, 628), (589, 574, 609, 624), (576, 590, 625, 611), (720, 592, 627, 721), (591, 582, 617, 626), (587, 606, 641, 622), (601, 602, 637, 636), (606, 595, 630, 641), (604, 603, 638, 639), (607, 588, 623, 642), (370, 644, 645, 495), (329, 369, 644, 643), (875, 647, 648, 876), (874, 564, 878, 880), (874, 646, 647, 875), (565, 649, 892, 893), (596, 650, 651, 631), (561, 649, 650, 596), (368, 652, 654, 492), (368, 328, 653, 652), (656, 655, 901, 900), (581, 680, 682, 616), (706, 677, 679, 707), (707, 679, 681, 708), (512, 676, 678, 546), (546, 678, 680, 581), (704, 673, 675, 705), (477, 674, 676, 512), (705, 675, 677, 706), (703, 664, 673, 704), (409, 672, 674, 477), (709, 710, 666, 665), (709, 665, 667, 711), (697, 658, 660, 699), (699, 660, 661, 700), (700, 661, 662, 701), (702, 663, 664, 703), (701, 662, 663, 702), (407, 671, 672, 409), (405, 670, 671, 407), (401, 668, 669, 403), (403, 669, 670, 405), (396, 666, 668, 401), (398, 657, 659, 400), (398, 399, 658, 657), (685, 686, 694, 693), (687, 685, 695), (686, 685, 687, 688), (690, 689, 691, 692), (685, 693, 695), (91, 92, 83, 81), (311, 701, 702, 334), (334, 702, 703, 351), (288, 700, 701, 311), (225, 699, 700, 288), (213, 697, 699, 225), (215, 709, 711, 217), (215, 216, 710, 709), (351, 703, 704, 469), (504, 705, 706, 538), (469, 704, 705, 504), (573, 707, 708, 608), (538, 706, 707, 573), (680, 720, 721, 682), (676, 718, 719, 678), (678, 719, 720, 680), (674, 717, 718, 676), (672, 716, 717, 674), (671, 715, 716, 672), (670, 714, 715, 671), (668, 712, 713, 669), (669, 713, 714, 670), (666, 710, 712, 668), (657, 696, 698, 659), (657, 658, 697, 696), (582, 727, 728, 617), (513, 725, 726, 547), (547, 726, 727, 582), (478, 724, 725, 513), (360, 723, 724, 478), (360, 343, 722, 723), (41, 17, 741, 742), (60, 49, 743, 746), (49, 41, 742, 743), (24, 54, 745, 744), (749, 748, 747, 750), (749, 750, 752, 751), (747, 748, 754, 753), (119, 114, 115, 118), (756, 110, 122, 123), (762, 761, 760, 759), (765, 764, 763, 766), (765, 766, 768, 767), (763, 764, 770, 769), (773, 772, 771, 774), (773, 774, 776, 775), (771, 772, 778, 777), (781, 780, 779, 782), (781, 782, 784, 783), (779, 780, 786, 785), (789, 788, 787, 790), (789, 790, 792, 791), (787, 788, 794, 793), (96, 107, 754, 748), (149, 148, 777, 778), (164, 167, 790, 787), (148, 138, 771, 777), (167, 171, 792, 790), (103, 100, 751, 752), (138, 141, 774, 771), (162, 161, 785, 786), (100, 99, 749, 751), (161, 151, 779, 785), (141, 145, 776, 774), (136, 135, 769, 770), (151, 154, 782, 779), (760, 761, 119, 117), (755, 756, 123, 120), (120, 121, 112, 111), (755, 120, 111, 114), (108, 762, 759, 758), (759, 760, 757, 758), (761, 755, 114, 119), (756, 762, 108, 110), (756, 755, 761, 762), (804, 803, 805, 802), (802, 805, 809, 808), (808, 809, 807, 806), (806, 807, 803, 804), (804, 802, 818, 819), (812, 811, 813, 810), (810, 813, 817, 816), (816, 817, 815, 814), (814, 815, 811, 812), (814, 812, 823, 825), (808, 806, 821, 820), (810, 816, 824, 822), (812, 810, 822, 823), (806, 804, 819, 821), (816, 814, 825, 824), (802, 808, 820, 818), (815, 817, 834, 835), (809, 805, 829, 830), (834, 833, 841, 842), (832, 835, 843, 840), (813, 811, 832, 833), (827, 809, 830, 831), (805, 826, 828, 829), (811, 815, 835, 832), (817, 813, 833, 834), (826, 827, 831, 828), (838, 844, 849, 839), (846, 845, 848, 847), (835, 834, 842, 843), (833, 832, 840, 841), (837, 836, 844, 838), (829, 828, 831, 830), (745, 56, 29, 744), (33, 87, 88, 35), (841, 840, 843, 842), (845, 846, 851, 850), (850, 851, 853, 852), (839, 849, 854, 855), (855, 854, 856, 857), (43, 20, 838, 839), (72, 43, 839, 855), (29, 56, 851, 846), (20, 21, 837, 838), (23, 42, 849, 844), (21, 22, 836, 837), (22, 23, 844, 836), (30, 29, 846, 847), (66, 55, 850, 852), (858, 859, 863, 862), (862, 863, 865, 864), (861, 860, 866, 867), (870, 869, 868, 873), (864, 865, 869, 870), (867, 866, 871, 872), (41, 49, 865, 863), (49, 60, 869, 865), (48, 40, 862, 864), (54, 24, 861, 867), (40, 16, 858, 862), (68, 59, 870, 873), (17, 41, 863, 859), (57, 64, 66, 62), (564, 874, 875, 599), (646, 874, 880, 879), (599, 875, 876, 634), (210, 196, 380, 180), (563, 646, 879, 877), (329, 643, 885, 883), (643, 330, 884, 885), (569, 570, 889, 891), (649, 561, 894, 892), (331, 653, 897, 896), (653, 328, 895, 897), (655, 297, 898, 901), (300, 656, 900, 899)])
_uv = me_cube.uv_layers.new(name='UVMap')
_uv.uv.foreach_set('vector', [0.7665, 0.7377, 0.7665, 0.7377, 0.7665, 0.7377, 0.7665, 0.7377, 0.7665, 0.7377, 0.7665, 0.7377, 0.7665, 0.7377, 0.7665, 0.7377, 0.7665, 0.7377, 0.7665, 0.7377, 0.7665, 0.7377, 0.7665, 0.7377, 0.7665, 0.7377, 0.7665, 0.7377, 0.7665, 0.7377, 0.7665, 0.7377, 0.7665, 0.7377, 0.7665, 0.7377, 0.7665, 0.7377, 0.7665, 0.7377, 0.7665, 0.7377, 0.7665, 0.7377, 0.7665, 0.7377, 0.7665, 0.7377, 0.7665, 0.7377, 0.7665, 0.7377, 0.7665, 0.7377, 0.7665, 0.7377, 0.7665, 0.7377, 0.7665, 0.7377, 0.7665, 0.7377, 0.7665, 0.7377, 0.7665, 0.7377, 0.7665, 0.7377, 0.7665, 0.7377, 0.7665, 0.7377, 0.7665, 0.7377, 0.7665, 0.7377, 0.7665, 0.7377, 0.7665, 0.7377, 0.7665, 0.7377, 0.7665, 0.7377, 0.7665, 0.7377, 0.7665, 0.7377, 0.7665, 0.7377, 0.7665, 0.7377, 0.7665, 0.7377, 0.7665, 0.7377, 0.7665, 0.7377, 0.7665, 0.7377, 0.7665, 0.7377, 0.7665, 0.7377, 0.7665, 0.7377, 0.7665, 0.7377, 0.7665, 0.7377, 0.7665, 0.7377, 0.7665, 0.7377, 0.7665, 0.7377, 0.7665, 0.7377, 0.7665, 0.7377, 0.7665, 0.7377, 0.7665, 0.7377, 0.7665, 0.7377, 0.7665, 0.7377, 0.7665, 0.7377, 0.7665, 0.7377, 0.7665, 0.7377, 0.7665, 0.7377, 0.7665, 0.7377, 0.7665, 0.7377, 0.7665, 0.7377, 0.7665, 0.7377, 0.7665, 0.7377, 0.7665, 0.7377, 0.7665, 0.7377, 0.7665, 0.7377, 0.7665, 0.7377, 0.7665, 0.7377, 0.7665, 0.7377, 0.7665, 0.7377, 0.7665, 0.7377, 0.7665, 0.7377, 0.7665, 0.7377, 0.7665, 0.7377, 0.7665, 0.7377, 0.7665, 0.7377, 0.7665, 0.7377, 0.7665, 0.7377, 0.7665, 0.7377, 0.7665, 0.7377, 0.7665, 0.7377, 0.7665, 0.7377, 0.7665, 0.7377, 0.7665, 0.7377, 0.7665, 0.7377, 0.7665, 0.7377, 0.7665, 0.7377, 0.7665, 0.7377, 0.7665, 0.7377, 0.7665, 0.7377, 0.7665, 0.7377, 0.7665, 0.7377, 0.7665, 0.7377, 0.7665, 0.7377, 0.7665, 0.7377, 0.7665, 0.7377, 0.7665, 0.7377, 0.7665, 0.7377, 0.7665, 0.7377, 0.7665, 0.7377, 0.7665, 0.7377, 0.7665, 0.7377, 0.7665, 0.7377, 0.7665, 0.7377, 0.7665, 0.7377, 0.7665, 0.7377, 0.7678, 0.7411, 0.7678, 0.7411, 0.7678, 0.7411, 0.7678, 0.7411, 0.7678, 0.7411, 0.7678, 0.7411, 0.7678, 0.7411, 0.7678, 0.7411, 0.7548, 0.2213, 0.7548, 0.2213, 0.7548, 0.2213, 0.7548, 0.2213, 0.7678, 0.7411, 0.7678, 0.7411, 0.7678, 0.7411, 0.7678, 0.7411, 0.7678, 0.7411, 0.7678, 0.7411, 0.7678, 0.7411, 0.7678, 0.7411, 0.7678, 0.7411, 0.7678, 0.7411, 0.7678, 0.7411, 0.7678, 0.7411, 0.7665, 0.7377, 0.7665, 0.7377, 0.7665, 0.7377, 0.7665, 0.7377, 0.7678, 0.7411, 0.7678, 0.7411, 0.7678, 0.7411, 0.7678, 0.7411, 0.7678, 0.7396, 0.7678, 0.7396, 0.7678, 0.7396, 0.7678, 0.7396, 0.7665, 0.7377, 0.7665, 0.7377, 0.7665, 0.7377, 0.7665, 0.7377, 0.7678, 0.7411, 0.7678, 0.7411, 0.7678, 0.7411, 0.7678, 0.7411, 0.7678, 0.7411, 0.7678, 0.7411, 0.7678, 0.7411, 0.7678, 0.7411, 0.7665, 0.7377, 0.7665, 0.7377, 0.7665, 0.7377, 0.7665, 0.7377, 0.7665, 0.7377, 0.7665, 0.7377, 0.7665, 0.7377, 0.7665, 0.7377, 0.7678, 0.7396, 0.7678, 0.7396, 0.7678, 0.7396, 0.7678, 0.7396, 0.7678, 0.7411, 0.7678, 0.7411, 0.7678, 0.7411, 0.7678, 0.7411, 0.7678, 0.7411, 0.7678, 0.7411, 0.7678, 0.7411, 0.7678, 0.7411, 0.7665, 0.7377, 0.7665, 0.7377, 0.7665, 0.7377, 0.7665, 0.7377, 0.7665, 0.7377, 0.7665, 0.7377, 0.7665, 0.7377, 0.7665, 0.7377, 0.7665, 0.7377, 0.7665, 0.7377, 0.7665, 0.7377, 0.7665, 0.7377, 0.7665, 0.7377, 0.7665, 0.7377, 0.7665, 0.7377, 0.7665, 0.7377, 0.7665, 0.7377, 0.7665, 0.7377, 0.7665, 0.7377, 0.7665, 0.7377, 0.7678, 0.7396, 0.7678, 0.7396, 0.7678, 0.7396, 0.7678, 0.7396, 0.7665, 0.7377, 0.7665, 0.7377, 0.7665, 0.7377, 0.7665, 0.7377, 0.7665, 0.7377, 0.7665, 0.7377, 0.7665, 0.7377, 0.7665, 0.7377, 0.7665, 0.7377, 0.7665, 0.7377, 0.7665, 0.7377, 0.7665, 0.7377, 0.7665, 0.7377, 0.7665, 0.7377, 0.7665, 0.7377, 0.7665, 0.7377, 0.7665, 0.7377, 0.7665, 0.7377, 0.7665, 0.7377, 0.7665, 0.7377, 0.7665, 0.7377, 0.7665, 0.7377, 0.7665, 0.7377, 0.7665, 0.7377, 0.7665, 0.7377, 0.7665, 0.7377, 0.7665, 0.7377, 0.7665, 0.7377, 0.7665, 0.7377, 0.7665, 0.7377, 0.7665, 0.7377, 0.7665, 0.7377, 0.7665, 0.7377, 0.7665, 0.7377, 0.7665, 0.7377, 0.7665, 0.7377, 0.7665, 0.7377, 0.7665, 0.7377, 0.7665, 0.7377, 0.7665, 0.7377, 0.7647, 0.7233, 0.7647, 0.7233, 0.7647, 0.7233, 0.7647, 0.7233, 0.7647, 0.7233, 0.7647, 0.7233, 0.7647, 0.7233, 0.7647, 0.7233, 0.7647, 0.7233, 0.7647, 0.7233, 0.7647, 0.7233, 0.7647, 0.7233, 0.7647, 0.7233, 0.7647, 0.7233, 0.7647, 0.7233, 0.7647, 0.7233, 0.7647, 0.7233, 0.7647, 0.7233, 0.7647, 0.7233, 0.7647, 0.7233, 0.7647, 0.7233, 0.7647, 0.7233, 0.7647, 0.7233, 0.7647, 0.7233, 0.7647, 0.7233, 0.7647, 0.7233, 0.7647, 0.7233, 0.7647, 0.7233, 0.7647, 0.7233, 0.7647, 0.7233, 0.7647, 0.7233, 0.7647, 0.7233, 0.7647, 0.7233, 0.7647, 0.7233, 0.7647, 0.7233, 0.7647, 0.7233, 0.7647, 0.7233, 0.7647, 0.7233, 0.7647, 0.7233, 0.7647, 0.7233, 0.7647, 0.7233, 0.7647, 0.7233, 0.7647, 0.7233, 0.7647, 0.7233, 0.7647, 0.7233, 0.7647, 0.7233, 0.7647, 0.7233, 0.7647, 0.7233, 0.7647, 0.7233, 0.7647, 0.7233, 0.7647, 0.7233, 0.7647, 0.7233, 0.7647, 0.7233, 0.7647, 0.7233, 0.7647, 0.7233, 0.7647, 0.7233, 0.7647, 0.7233, 0.7647, 0.7233, 0.7647, 0.7233, 0.7647, 0.7233, 0.7647, 0.7233, 0.7647, 0.7233, 0.7647, 0.7233, 0.7647, 0.7233, 0.7647, 0.7233, 0.7647, 0.7233, 0.7647, 0.7233, 0.7647, 0.7233, 0.7647, 0.7233, 0.7647, 0.7233, 0.7647, 0.7233, 0.7647, 0.7233, 0.7647, 0.7233, 0.7647, 0.7233, 0.7647, 0.7233, 0.7647, 0.7233, 0.7647, 0.7233, 0.7647, 0.7233, 0.7647, 0.7233, 0.7647, 0.7233, 0.7647, 0.7233, 0.7647, 0.7233, 0.7647, 0.7233, 0.7647, 0.7233, 0.7647, 0.7233, 0.7647, 0.7233, 0.7647, 0.7233, 0.7647, 0.7233, 0.7647, 0.7233, 0.7647, 0.7233, 0.7647, 0.7233, 0.7647, 0.7233, 0.7647, 0.7233, 0.7647, 0.7233, 0.7647, 0.7233, 0.7647, 0.7233, 0.7647, 0.7233, 0.7647, 0.7233, 0.7647, 0.7233, 0.7647, 0.7233, 0.7647, 0.7233, 0.7647, 0.7233, 0.7647, 0.7233, 0.7647, 0.7233, 0.7647, 0.7233, 0.7647, 0.7233, 0.7647, 0.7233, 0.7647, 0.7233, 0.7647, 0.7233, 0.7647, 0.7233, 0.7647, 0.7233, 0.7647, 0.7233, 0.7647, 0.7233, 0.7647, 0.7233, 0.7647, 0.7233, 0.7647, 0.7233, 0.7647, 0.7233, 0.7647, 0.7233, 0.7647, 0.7233, 0.7647, 0.7233, 0.7647, 0.7233, 0.7647, 0.7233, 0.7647, 0.7233, 0.7647, 0.7233, 0.7647, 0.7233, 0.7647, 0.7233, 0.7647, 0.7233, 0.7647, 0.7233, 0.7647, 0.7233, 0.7647, 0.7233, 0.7647, 0.7233, 0.7647, 0.7233, 0.7647, 0.7233, 0.7647, 0.7233, 0.7647, 0.7233, 0.7647, 0.7233, 0.7647, 0.7233, 0.7647, 0.7233, 0.7647, 0.7233, 0.7647, 0.7233, 0.7647, 0.7233, 0.7647, 0.7233, 0.7647, 0.7233, 0.7647, 0.7233, 0.7647, 0.7233, 0.7647, 0.7233, 0.7647, 0.7233, 0.7647, 0.7233, 0.7647, 0.7233, 0.7647, 0.7233, 0.7647, 0.7233, 0.7647, 0.7233, 0.7647, 0.7233, 0.7647, 0.7233, 0.7647, 0.7233, 0.7647, 0.7233, 0.7647, 0.7233, 0.7647, 0.7233, 0.7647, 0.7233, 0.7647, 0.7233, 0.7647, 0.7233, 0.7647, 0.7233, 0.7647, 0.7233, 0.7647, 0.7233, 0.7647, 0.7233, 0.7647, 0.7233, 0.7647, 0.7233, 0.7647, 0.7233, 0.7647, 0.7233, 0.7647, 0.7233, 0.7647, 0.7233, 0.7647, 0.7233, 0.7647, 0.7233, 0.7647, 0.7233, 0.7647, 0.7233, 0.7647, 0.7233, 0.7647, 0.7233, 0.7647, 0.7233, 0.7647, 0.7233, 0.7647, 0.7233, 0.7548, 0.2214, 0.7548, 0.2214, 0.7548, 0.2214, 0.7548, 0.2214, 0.7548, 0.2214, 0.7548, 0.2214, 0.7548, 0.2214, 0.7548, 0.2214, 0.7548, 0.2214, 0.7548, 0.2214, 0.7548, 0.2214, 0.7548, 0.2214, 0.7548, 0.2214, 0.7548, 0.2214, 0.7548, 0.2214, 0.7548, 0.2214, 0.7548, 0.2214, 0.7548, 0.2214, 0.7548, 0.2214, 0.7548, 0.2214, 0.7548, 0.2214, 0.7548, 0.2214, 0.7548, 0.2214, 0.7548, 0.2214, 0.7548, 0.2214, 0.7548, 0.2214, 0.7548, 0.2214, 0.7548, 0.2214, 0.7548, 0.2214, 0.7548, 0.2214, 0.7548, 0.2214, 0.7548, 0.2214, 0.7548, 0.2214, 0.7548, 0.2214, 0.7548, 0.2214, 0.7548, 0.2214, 0.7548, 0.2214, 0.7548, 0.2214, 0.7548, 0.2214, 0.7548, 0.2214, 0.7548, 0.2214, 0.7548, 0.2214, 0.7548, 0.2214, 0.7548, 0.2214, 0.7548, 0.2214, 0.7548, 0.2214, 0.7548, 0.2214, 0.7548, 0.2214, 0.7548, 0.2214, 0.7548, 0.2214, 0.7548, 0.2214, 0.7548, 0.2214, 0.7548, 0.2214, 0.7548, 0.2214, 0.7548, 0.2214, 0.7548, 0.2214, 0.7548, 0.2214, 0.7548, 0.2214, 0.7548, 0.2214, 0.7548, 0.2214, 0.7548, 0.2214, 0.7548, 0.2214, 0.7548, 0.2214, 0.7548, 0.2214, 0.7548, 0.2214, 0.7548, 0.2214, 0.7548, 0.2214, 0.7548, 0.2214, 0.7548, 0.2214, 0.7548, 0.2214, 0.7548, 0.2214, 0.7548, 0.2214, 0.7548, 0.2214, 0.7548, 0.2214, 0.7548, 0.2214, 0.7548, 0.2214, 0.7548, 0.2214, 0.7548, 0.2214, 0.7548, 0.2214, 0.7548, 0.2214, 0.7548, 0.2214, 0.7548, 0.2214, 0.7548, 0.2214, 0.7548, 0.2214, 0.7548, 0.2214, 0.7548, 0.2214, 0.7548, 0.2214, 0.7548, 0.2214, 0.7548, 0.2214, 0.7548, 0.2214, 0.7548, 0.2214, 0.7548, 0.2214, 0.7548, 0.2214, 0.7548, 0.2214, 0.7548, 0.2214, 0.7548, 0.2214, 0.7548, 0.2214, 0.7548, 0.2214, 0.7548, 0.2214, 0.7548, 0.2214, 0.7548, 0.2214, 0.7548, 0.2214, 0.7548, 0.2214, 0.7548, 0.2214, 0.7548, 0.2214, 0.7548, 0.2214, 0.7548, 0.2214, 0.7548, 0.2214, 0.7548, 0.2214, 0.7548, 0.2214, 0.7548, 0.2214, 0.7548, 0.2214, 0.7548, 0.2214, 0.7548, 0.2214, 0.7548, 0.2214, 0.7548, 0.2214, 0.7548, 0.2214, 0.7548, 0.2214, 0.7548, 0.2214, 0.7548, 0.2214, 0.7548, 0.2214, 0.7548, 0.2214, 0.7548, 0.2214, 0.7548, 0.2214, 0.7548, 0.2214, 0.7548, 0.2214, 0.7548, 0.2214, 0.7548, 0.2214, 0.7548, 0.2214, 0.7548, 0.2214, 0.7548, 0.2214, 0.7548, 0.2214, 0.7548, 0.2214, 0.7548, 0.2214, 0.7548, 0.2214, 0.7548, 0.2214, 0.7548, 0.2214, 0.7548, 0.2214, 0.7548, 0.2214, 0.7548, 0.2214, 0.7548, 0.2214, 0.7548, 0.2214, 0.7548, 0.2214, 0.7548, 0.2214, 0.7548, 0.2214, 0.7548, 0.2214, 0.7548, 0.2214, 0.7548, 0.2214, 0.7548, 0.2214, 0.7548, 0.2214, 0.7548, 0.2214, 0.7548, 0.2214, 0.7548, 0.2214, 0.7548, 0.2214, 0.7548, 0.2214, 0.7548, 0.2214, 0.7548, 0.2214, 0.7548, 0.2214, 0.7548, 0.2214, 0.7548, 0.2214, 0.7548, 0.2214, 0.7548, 0.2214, 0.7548, 0.2214, 0.7548, 0.2214, 0.7548, 0.2214, 0.7548, 0.2214, 0.7548, 0.2214, 0.7548, 0.2214, 0.7548, 0.2214, 0.7548, 0.2214, 0.7548, 0.2214, 0.7548, 0.2214, 0.7548, 0.2214, 0.7548, 0.2214, 0.7548, 0.2214, 0.7548, 0.2214, 0.7548, 0.2214, 0.7548, 0.2214, 0.7548, 0.2214, 0.7548, 0.2214, 0.7548, 0.2214, 0.7548, 0.2214, 0.7548, 0.2214, 0.7548, 0.2214, 0.7548, 0.2214, 0.7548, 0.2214, 0.7548, 0.2214, 0.7548, 0.2214, 0.7548, 0.2214, 0.7548, 0.2214, 0.7548, 0.2214, 0.7548, 0.2214, 0.7548, 0.2214, 0.7548, 0.2214, 0.7548, 0.2214, 0.7548, 0.2214, 0.7548, 0.2214, 0.7548, 0.2214, 0.7548, 0.2214, 0.7548, 0.2214, 0.7548, 0.2214, 0.7548, 0.2214, 0.7548, 0.2214, 0.7548, 0.2214, 0.7548, 0.2214, 0.7548, 0.2214, 0.7548, 0.2214, 0.7548, 0.2214, 0.7548, 0.2214, 0.7548, 0.2214, 0.7548, 0.2214, 0.7548, 0.2214, 0.7548, 0.2214, 0.7548, 0.2214, 0.7548, 0.2214, 0.7548, 0.2214, 0.7548, 0.2214, 0.7548, 0.2214, 0.7548, 0.2214, 0.7548, 0.2214, 0.7548, 0.2214, 0.7548, 0.2214, 0.7548, 0.2214, 0.7548, 0.2214, 0.7548, 0.2214, 0.7548, 0.2214, 0.7548, 0.2214, 0.7548, 0.2214, 0.7548, 0.2214, 0.7548, 0.2214, 0.7548, 0.2214, 0.7548, 0.2214, 0.7548, 0.2214, 0.7548, 0.2214, 0.7548, 0.2214, 0.7548, 0.2214, 0.7548, 0.2214, 0.7548, 0.2214, 0.7548, 0.2214, 0.7548, 0.2214, 0.7548, 0.2214, 0.7548, 0.2214, 0.7548, 0.2214, 0.7548, 0.2214, 0.7548, 0.2214, 0.7548, 0.2214, 0.7548, 0.2214, 0.7548, 0.2214, 0.7548, 0.2214, 0.7548, 0.2214, 0.7548, 0.2214, 0.7548, 0.2214, 0.7548, 0.2214, 0.7548, 0.2214, 0.7548, 0.2214, 0.7548, 0.2214, 0.7548, 0.2214, 0.7548, 0.2214, 0.7548, 0.2214, 0.7548, 0.2214, 0.7548, 0.2214, 0.7548, 0.2214, 0.7548, 0.2214, 0.7548, 0.2214, 0.7548, 0.2214, 0.7548, 0.2214, 0.7548, 0.2214, 0.7548, 0.2214, 0.7548, 0.2214, 0.7548, 0.2214, 0.7548, 0.2214, 0.7548, 0.2214, 0.7548, 0.2214, 0.7548, 0.2214, 0.7548, 0.2214, 0.7548, 0.2214, 0.7548, 0.2214, 0.7548, 0.2214, 0.7548, 0.2214, 0.7548, 0.2214, 0.7548, 0.2214, 0.7548, 0.2214, 0.7548, 0.2214, 0.7548, 0.2214, 0.7548, 0.2214, 0.7548, 0.2214, 0.7548, 0.2214, 0.7548, 0.2214, 0.7548, 0.2214, 0.7548, 0.2214, 0.7548, 0.2214, 0.7548, 0.2214, 0.7548, 0.2214, 0.7548, 0.2214, 0.7548, 0.2214, 0.7548, 0.2214, 0.7548, 0.2214, 0.7548, 0.2214, 0.7548, 0.2214, 0.7548, 0.2214, 0.7548, 0.2214, 0.7548, 0.2214, 0.7548, 0.2214, 0.7548, 0.2214, 0.7548, 0.2214, 0.7548, 0.2214, 0.7548, 0.2214, 0.7548, 0.2214, 0.7548, 0.2214, 0.7548, 0.2214, 0.7548, 0.2214, 0.7548, 0.2214, 0.7548, 0.2214, 0.7548, 0.2214, 0.7548, 0.2214, 0.7548, 0.2214, 0.7548, 0.2214, 0.7548, 0.2214, 0.7548, 0.2214, 0.7548, 0.2214, 0.7548, 0.2214, 0.7548, 0.2214, 0.7548, 0.2214, 0.7548, 0.2214, 0.7548, 0.2214, 0.7548, 0.2214, 0.7548, 0.2214, 0.7548, 0.2214, 0.7548, 0.2214, 0.7548, 0.2214, 0.7548, 0.2214, 0.7548, 0.2214, 0.7548, 0.2214, 0.7548, 0.2214, 0.7548, 0.2214, 0.7548, 0.2214, 0.7548, 0.2214, 0.7548, 0.2214, 0.7548, 0.2214, 0.7548, 0.2214, 0.7548, 0.2214, 0.7548, 0.2214, 0.7548, 0.2214, 0.7548, 0.2214, 0.7548, 0.2214, 0.7548, 0.2214, 0.7548, 0.2214, 0.7548, 0.2214, 0.7548, 0.2214, 0.7548, 0.2214, 0.7548, 0.2214, 0.7548, 0.2214, 0.7548, 0.2214, 0.7548, 0.2214, 0.7548, 0.2214, 0.7548, 0.2214, 0.7548, 0.2214, 0.7548, 0.2214, 0.7548, 0.2214, 0.7548, 0.2214, 0.7548, 0.2214, 0.7548, 0.2214, 0.7548, 0.2214, 0.7548, 0.2214, 0.7548, 0.2214, 0.7548, 0.2214, 0.7548, 0.2214, 0.7548, 0.2214, 0.7548, 0.2214, 0.7548, 0.2214, 0.7548, 0.2214, 0.7548, 0.2214, 0.7548, 0.2214, 0.7548, 0.2214, 0.7548, 0.2214, 0.7548, 0.2214, 0.7548, 0.2214, 0.7548, 0.2214, 0.7548, 0.2214, 0.7548, 0.2214, 0.7548, 0.2214, 0.7548, 0.2214, 0.7548, 0.2214, 0.7548, 0.2214, 0.7548, 0.2214, 0.7548, 0.2214, 0.7548, 0.2214, 0.7548, 0.2214, 0.7548, 0.2214, 0.7548, 0.2214, 0.7548, 0.2214, 0.7548, 0.2214, 0.7548, 0.2214, 0.7548, 0.2214, 0.7548, 0.2214, 0.7548, 0.2214, 0.7548, 0.2214, 0.7548, 0.2214, 0.7548, 0.2214, 0.7548, 0.2214, 0.7548, 0.2214, 0.7548, 0.2214, 0.7548, 0.2214, 0.7548, 0.2214, 0.7548, 0.2214, 0.7548, 0.2214, 0.7548, 0.2214, 0.7548, 0.2214, 0.7548, 0.2214, 0.7548, 0.2214, 0.7548, 0.2214, 0.7548, 0.2214, 0.7548, 0.2214, 0.7548, 0.2214, 0.7548, 0.2214, 0.7548, 0.2214, 0.7548, 0.2214, 0.7548, 0.2214, 0.7548, 0.2214, 0.7548, 0.2214, 0.7548, 0.2214, 0.7548, 0.2214, 0.7548, 0.2214, 0.7548, 0.2214, 0.7548, 0.2214, 0.7548, 0.2214, 0.7548, 0.2214, 0.7548, 0.2214, 0.7548, 0.2214, 0.7548, 0.2214, 0.7548, 0.2214, 0.7548, 0.2214, 0.7548, 0.2214, 0.7548, 0.2214, 0.7548, 0.2214, 0.7548, 0.2214, 0.7548, 0.2214, 0.7548, 0.2214, 0.7548, 0.2214, 0.7548, 0.2214, 0.7548, 0.2214, 0.7548, 0.2214, 0.7548, 0.2214, 0.7548, 0.2214, 0.7548, 0.2214, 0.7548, 0.2214, 0.7548, 0.2214, 0.7548, 0.2214, 0.7548, 0.2214, 0.7548, 0.2214, 0.7548, 0.2214, 0.7548, 0.2214, 0.7548, 0.2214, 0.7548, 0.2214, 0.7548, 0.2214, 0.7548, 0.2214, 0.7548, 0.2214, 0.7548, 0.2214, 0.7548, 0.2214, 0.7548, 0.2214, 0.7548, 0.2214, 0.7548, 0.2214, 0.7548, 0.2214, 0.7548, 0.2214, 0.7548, 0.2214, 0.7548, 0.2214, 0.7548, 0.2214, 0.7548, 0.2214, 0.7548, 0.2214, 0.7548, 0.2214, 0.7548, 0.2214, 0.7548, 0.2214, 0.7548, 0.2214, 0.7548, 0.2214, 0.7548, 0.2214, 0.7548, 0.2214, 0.7548, 0.2214, 0.7548, 0.2214, 0.7548, 0.2214, 0.7548, 0.2214, 0.7548, 0.2214, 0.7548, 0.2214, 0.7548, 0.2214, 0.7548, 0.2214, 0.7548, 0.2214, 0.7548, 0.2214, 0.7548, 0.2214, 0.7548, 0.2214, 0.7548, 0.2214, 0.7548, 0.2214, 0.7548, 0.2214, 0.7548, 0.2214, 0.7548, 0.2214, 0.7548, 0.2214, 0.7548, 0.2214, 0.7548, 0.2214, 0.7548, 0.2214, 0.7548, 0.2214, 0.7548, 0.2214, 0.7548, 0.2214, 0.7548, 0.2214, 0.7548, 0.2214, 0.7548, 0.2214, 0.7548, 0.2214, 0.7548, 0.2214, 0.7548, 0.2214, 0.7548, 0.2214, 0.7548, 0.2214, 0.7548, 0.2214, 0.7548, 0.2214, 0.7548, 0.2214, 0.7548, 0.2214, 0.7548, 0.2214, 0.7548, 0.2214, 0.7548, 0.2214, 0.7548, 0.2214, 0.7548, 0.2214, 0.7548, 0.2214, 0.7548, 0.2214, 0.7548, 0.2214, 0.7548, 0.2214, 0.7548, 0.2214, 0.7548, 0.2214, 0.7548, 0.2214, 0.7548, 0.2214, 0.7548, 0.2214, 0.7548, 0.2214, 0.7548, 0.2214, 0.7548, 0.2214, 0.7548, 0.2214, 0.7548, 0.2214, 0.7548, 0.2214, 0.7548, 0.2214, 0.7548, 0.2214, 0.7548, 0.2214, 0.7548, 0.2214, 0.7548, 0.2214, 0.7548, 0.2214, 0.7548, 0.2214, 0.7548, 0.2214, 0.7548, 0.2214, 0.7548, 0.2214, 0.7548, 0.2214, 0.7548, 0.2214, 0.7548, 0.2214, 0.7548, 0.2214, 0.7548, 0.2214, 0.7548, 0.2214, 0.7548, 0.2214, 0.7548, 0.2214, 0.7548, 0.2214, 0.7548, 0.2214, 0.7548, 0.2214, 0.7548, 0.2214, 0.7548, 0.2214, 0.7548, 0.2214, 0.7548, 0.2214, 0.7548, 0.2214, 0.7548, 0.2214, 0.7548, 0.2214, 0.7548, 0.2214, 0.7548, 0.2214, 0.7548, 0.2214, 0.7548, 0.2214, 0.7548, 0.2214, 0.7548, 0.2214, 0.7548, 0.2214, 0.7548, 0.2214, 0.7548, 0.2214, 0.7548, 0.2214, 0.7548, 0.2214, 0.7548, 0.2214, 0.7548, 0.2214, 0.7548, 0.2214, 0.7548, 0.2214, 0.7548, 0.2214, 0.7548, 0.2214, 0.7548, 0.2214, 0.7548, 0.2214, 0.7548, 0.2214, 0.7548, 0.2214, 0.7548, 0.2214, 0.7548, 0.2214, 0.7548, 0.2214, 0.7548, 0.2214, 0.7548, 0.2214, 0.7548, 0.2214, 0.7548, 0.2214, 0.7548, 0.2214, 0.7548, 0.2214, 0.7548, 0.2214, 0.7548, 0.2214, 0.7548, 0.2214, 0.7548, 0.2214, 0.7548, 0.2214, 0.7548, 0.2214, 0.7548, 0.2214, 0.7548, 0.2214, 0.7548, 0.2214, 0.7548, 0.2214, 0.7548, 0.2214, 0.7548, 0.2214, 0.7548, 0.2214, 0.7548, 0.2214, 0.7548, 0.2214, 0.7548, 0.2214, 0.7548, 0.2214, 0.7548, 0.2214, 0.7548, 0.2214, 0.7548, 0.2214, 0.7548, 0.2214, 0.7548, 0.2214, 0.7548, 0.2214, 0.7548, 0.2214, 0.7548, 0.2214, 0.7548, 0.2214, 0.7548, 0.2214, 0.7548, 0.2214, 0.7548, 0.2214, 0.7548, 0.2214, 0.7548, 0.2214, 0.7548, 0.2214, 0.7548, 0.2214, 0.7548, 0.2214, 0.7548, 0.2214, 0.7548, 0.2214, 0.7548, 0.2214, 0.7548, 0.2214, 0.7548, 0.2214, 0.7548, 0.2214, 0.7548, 0.2214, 0.7548, 0.2214, 0.7548, 0.2214, 0.7548, 0.2214, 0.7548, 0.2214, 0.7548, 0.2214, 0.7548, 0.2214, 0.7548, 0.2214, 0.7548, 0.2214, 0.7548, 0.2214, 0.7548, 0.2214, 0.7548, 0.2214, 0.7548, 0.2214, 0.7548, 0.2214, 0.7548, 0.2214, 0.7548, 0.2214, 0.7548, 0.2214, 0.7548, 0.2214, 0.7548, 0.2214, 0.7548, 0.2214, 0.7548, 0.2214, 0.7548, 0.2214, 0.7548, 0.2214, 0.7548, 0.2214, 0.7548, 0.2214, 0.7548, 0.2214, 0.7548, 0.2214, 0.7548, 0.2214, 0.7548, 0.2214, 0.7548, 0.2214, 0.7548, 0.2214, 0.7548, 0.2214, 0.7548, 0.2214, 0.7548, 0.2214, 0.7548, 0.2214, 0.7548, 0.2214, 0.7548, 0.2214, 0.7548, 0.2214, 0.7548, 0.2214, 0.7548, 0.2214, 0.7548, 0.2214, 0.7548, 0.2214, 0.7548, 0.2214, 0.7548, 0.2214, 0.7548, 0.2214, 0.7548, 0.2214, 0.7548, 0.2214, 0.7548, 0.2214, 0.7548, 0.2214, 0.7548, 0.2214, 0.7548, 0.2214, 0.7548, 0.2214, 0.7548, 0.2214, 0.7548, 0.2214, 0.7548, 0.2214, 0.7548, 0.2214, 0.7548, 0.2214, 0.7548, 0.2214, 0.7548, 0.2214, 0.7548, 0.2214, 0.7548, 0.2214, 0.7548, 0.2214, 0.7548, 0.2214, 0.7548, 0.2214, 0.7548, 0.2214, 0.7548, 0.2214, 0.7548, 0.2214, 0.7548, 0.2214, 0.7548, 0.2214, 0.7548, 0.2214, 0.7548, 0.2214, 0.7548, 0.2214, 0.7548, 0.2214, 0.7548, 0.2214, 0.7548, 0.2214, 0.7548, 0.2214, 0.7548, 0.2214, 0.7548, 0.2214, 0.7548, 0.2214, 0.7548, 0.2214, 0.7548, 0.2214, 0.7548, 0.2214, 0.7548, 0.2214, 0.7548, 0.2214, 0.7548, 0.2214, 0.7548, 0.2214, 0.7548, 0.2214, 0.7548, 0.2214, 0.7548, 0.2214, 0.7548, 0.2214, 0.7548, 0.2214, 0.7548, 0.2214, 0.7548, 0.2214, 0.7548, 0.2214, 0.7548, 0.2214, 0.7548, 0.2214, 0.7548, 0.2214, 0.7548, 0.2214, 0.7548, 0.2214, 0.7548, 0.2214, 0.7548, 0.2214, 0.7548, 0.2214, 0.7548, 0.2214, 0.7548, 0.2214, 0.7548, 0.2214, 0.7548, 0.2214, 0.7548, 0.2214, 0.7548, 0.2214, 0.7548, 0.2214, 0.7548, 0.2214, 0.7548, 0.2214, 0.7548, 0.2214, 0.7548, 0.2214, 0.7548, 0.2214, 0.7548, 0.2214, 0.7548, 0.2214, 0.7548, 0.2214, 0.7548, 0.2214, 0.7548, 0.2214, 0.7548, 0.2214, 0.7548, 0.2214, 0.7548, 0.2214, 0.7548, 0.2214, 0.7548, 0.2214, 0.7548, 0.2214, 0.7548, 0.2214, 0.7548, 0.2214, 0.7548, 0.2214, 0.7548, 0.2214, 0.7548, 0.2214, 0.7548, 0.2214, 0.7548, 0.2214, 0.7548, 0.2214, 0.7548, 0.2214, 0.7548, 0.2214, 0.7548, 0.2214, 0.7548, 0.2214, 0.7548, 0.2214, 0.7548, 0.2214, 0.7548, 0.2214, 0.7548, 0.2214, 0.7548, 0.2214, 0.7548, 0.2214, 0.7548, 0.2214, 0.7548, 0.2214, 0.7548, 0.2214, 0.7548, 0.2214, 0.7548, 0.2214, 0.7548, 0.2214, 0.7548, 0.2214, 0.7548, 0.2214, 0.7548, 0.2214, 0.7548, 0.2214, 0.7548, 0.2214, 0.7548, 0.2214, 0.7548, 0.2214, 0.7548, 0.2214, 0.7548, 0.2214, 0.7548, 0.2214, 0.7548, 0.2214, 0.7548, 0.2214, 0.7548, 0.2214, 0.7548, 0.2214, 0.7548, 0.2214, 0.7548, 0.2214, 0.7548, 0.2214, 0.7548, 0.2214, 0.7548, 0.2214, 0.7548, 0.2214, 0.7548, 0.2214, 0.7548, 0.2214, 0.7548, 0.2214, 0.7548, 0.2214, 0.7548, 0.2214, 0.7548, 0.2214, 0.7548, 0.2214, 0.7548, 0.2214, 0.7548, 0.2214, 0.7548, 0.2214, 0.7548, 0.2214, 0.7548, 0.2214, 0.7548, 0.2214, 0.7548, 0.2214, 0.7548, 0.2214, 0.7548, 0.2214, 0.7548, 0.2214, 0.7548, 0.2214, 0.7548, 0.2214, 0.7548, 0.2214, 0.7548, 0.2214, 0.7548, 0.2214, 0.7548, 0.2214, 0.7548, 0.2214, 0.7548, 0.2214, 0.7548, 0.2214, 0.7548, 0.2214, 0.7548, 0.2214, 0.7548, 0.2214, 0.7548, 0.2214, 0.7548, 0.2214, 0.7548, 0.2214, 0.7548, 0.2214, 0.7548, 0.2214, 0.7548, 0.2214, 0.7548, 0.2214, 0.7548, 0.2214, 0.7548, 0.2214, 0.7548, 0.2214, 0.7548, 0.2214, 0.7548, 0.2214, 0.7548, 0.2214, 0.7548, 0.2214, 0.7548, 0.2214, 0.7548, 0.2214, 0.7548, 0.2214, 0.7548, 0.2214, 0.7548, 0.2214, 0.7548, 0.2214, 0.7548, 0.2214, 0.7548, 0.2214, 0.7548, 0.2214, 0.7548, 0.2214, 0.7548, 0.2214, 0.7548, 0.2214, 0.7548, 0.2214, 0.7548, 0.2214, 0.7548, 0.2214, 0.7548, 0.2214, 0.7548, 0.2214, 0.7548, 0.2214, 0.7548, 0.2214, 0.7548, 0.2214, 0.7548, 0.2214, 0.7548, 0.2214, 0.7548, 0.2214, 0.7548, 0.2214, 0.7548, 0.2214, 0.7548, 0.2214, 0.7548, 0.2214, 0.7548, 0.2214, 0.7548, 0.2214, 0.7548, 0.2214, 0.7548, 0.2214, 0.7548, 0.2214, 0.7548, 0.2214, 0.7548, 0.2214, 0.7548, 0.2214, 0.7548, 0.2214, 0.7548, 0.2214, 0.7548, 0.2214, 0.7548, 0.2214, 0.7548, 0.2214, 0.7548, 0.2214, 0.7548, 0.2214, 0.7548, 0.2214, 0.7548, 0.2214, 0.7548, 0.2214, 0.7548, 0.2214, 0.7548, 0.2214, 0.7548, 0.2214, 0.7548, 0.2214, 0.7548, 0.2214, 0.7548, 0.2214, 0.7548, 0.2214, 0.7548, 0.2214, 0.7548, 0.2214, 0.7548, 0.2214, 0.7548, 0.2214, 0.7548, 0.2214, 0.7548, 0.2214, 0.7548, 0.2214, 0.7548, 0.2214, 0.7548, 0.2214, 0.7548, 0.2214, 0.7548, 0.2214, 0.7548, 0.2214, 0.7548, 0.2214, 0.7548, 0.2214, 0.7548, 0.2214, 0.7548, 0.2214, 0.7548, 0.2214, 0.7548, 0.2214, 0.7548, 0.2214, 0.7548, 0.2214, 0.7548, 0.2214, 0.7548, 0.2214, 0.7548, 0.2214, 0.7548, 0.2214, 0.7548, 0.2214, 0.7548, 0.2214, 0.7548, 0.2214, 0.7548, 0.2214, 0.7548, 0.2214, 0.7548, 0.2214, 0.7548, 0.2214, 0.7548, 0.2214, 0.7548, 0.2214, 0.7548, 0.2214, 0.7548, 0.2214, 0.7548, 0.2214, 0.7548, 0.2214, 0.7548, 0.2214, 0.7548, 0.2214, 0.7548, 0.2214, 0.7548, 0.2214, 0.7548, 0.2214, 0.7548, 0.2214, 0.7548, 0.2214, 0.7548, 0.2214, 0.7548, 0.2214, 0.7548, 0.2214, 0.7548, 0.2214, 0.7548, 0.2214, 0.7548, 0.2214, 0.7548, 0.2214, 0.7548, 0.2214, 0.7548, 0.2214, 0.7548, 0.2214, 0.7548, 0.2214, 0.7548, 0.2214, 0.7548, 0.2214, 0.7548, 0.2214, 0.7548, 0.2214, 0.7548, 0.2214, 0.7548, 0.2214, 0.7548, 0.2214, 0.7548, 0.2214, 0.7548, 0.2214, 0.7548, 0.2214, 0.7548, 0.2214, 0.7548, 0.2214, 0.7548, 0.2214, 0.7548, 0.2214, 0.7548, 0.2214, 0.7548, 0.2214, 0.7548, 0.2214, 0.7548, 0.2214, 0.7548, 0.2214, 0.7548, 0.2214, 0.7548, 0.2214, 0.7548, 0.2214, 0.7548, 0.2214, 0.7548, 0.2214, 0.7548, 0.2214, 0.7548, 0.2214, 0.7548, 0.2214, 0.7548, 0.2214, 0.7548, 0.2214, 0.7548, 0.2214, 0.7548, 0.2214, 0.7548, 0.2214, 0.7548, 0.2214, 0.7548, 0.2214, 0.7548, 0.2214, 0.7548, 0.2214, 0.7548, 0.2214, 0.7548, 0.2214, 0.7548, 0.2214, 0.7548, 0.2214, 0.7548, 0.2214, 0.7548, 0.2214, 0.7548, 0.2214, 0.7548, 0.2214, 0.7548, 0.2214, 0.7548, 0.2214, 0.7548, 0.2214, 0.7548, 0.2214, 0.7548, 0.2214, 0.7548, 0.2214, 0.7548, 0.2214, 0.7548, 0.2214, 0.7548, 0.2214, 0.7548, 0.2214, 0.7548, 0.2214, 0.7548, 0.2214, 0.7548, 0.2214, 0.7548, 0.2214, 0.7548, 0.2214, 0.7548, 0.2214, 0.7548, 0.2214, 0.7548, 0.2214, 0.7548, 0.2214, 0.7548, 0.2214, 0.7548, 0.2214, 0.7548, 0.2214, 0.7548, 0.2214, 0.7548, 0.2214, 0.7548, 0.2214, 0.7548, 0.2214, 0.7548, 0.2214, 0.7548, 0.2214, 0.7548, 0.2214, 0.7548, 0.2214, 0.7548, 0.2214, 0.7548, 0.2214, 0.7548, 0.2214, 0.7548, 0.2214, 0.7548, 0.2214, 0.7548, 0.2214, 0.7548, 0.2214, 0.7548, 0.2214, 0.7548, 0.2214, 0.7548, 0.2214, 0.7548, 0.2214, 0.7548, 0.2214, 0.7548, 0.2214, 0.7548, 0.2214, 0.7548, 0.2214, 0.7548, 0.2214, 0.7548, 0.2214, 0.7548, 0.2214, 0.7548, 0.2214, 0.7548, 0.2214, 0.7548, 0.2214, 0.7548, 0.2214, 0.7548, 0.2214, 0.7548, 0.2214, 0.7548, 0.2214, 0.7548, 0.2214, 0.7548, 0.2214, 0.7548, 0.2214, 0.7548, 0.2214, 0.7548, 0.2214, 0.7548, 0.2214, 0.7548, 0.2214, 0.7548, 0.2214, 0.7548, 0.2214, 0.7548, 0.2214, 0.7548, 0.2214, 0.7548, 0.2214, 0.7548, 0.2214, 0.7548, 0.2214, 0.7548, 0.2214, 0.7548, 0.2214, 0.7548, 0.2214, 0.7548, 0.2214, 0.7548, 0.2214, 0.7548, 0.2214, 0.7548, 0.2214, 0.7548, 0.2214, 0.7548, 0.2214, 0.7548, 0.2214, 0.7548, 0.2214, 0.7548, 0.2214, 0.7548, 0.2214, 0.7548, 0.2214, 0.7548, 0.2214, 0.7548, 0.2214, 0.7548, 0.2214, 0.7548, 0.2214, 0.7548, 0.2214, 0.7548, 0.2214, 0.7548, 0.2214, 0.7548, 0.2214, 0.7548, 0.2214, 0.7548, 0.2214, 0.7548, 0.2214, 0.7548, 0.2214, 0.7548, 0.2214, 0.7548, 0.2214, 0.7548, 0.2214, 0.7548, 0.2214, 0.7548, 0.2214, 0.7548, 0.2214, 0.7548, 0.2214, 0.7548, 0.2214, 0.7548, 0.2214, 0.7548, 0.2214, 0.7548, 0.2214, 0.7548, 0.2214, 0.7548, 0.2214, 0.7548, 0.2214, 0.7548, 0.2214, 0.7548, 0.2214, 0.7548, 0.2214, 0.7548, 0.2214, 0.7548, 0.2214, 0.7548, 0.2214, 0.7548, 0.2214, 0.7548, 0.2214, 0.7548, 0.2214, 0.7548, 0.2214, 0.7548, 0.2214, 0.7548, 0.2214, 0.7548, 0.2214, 0.7548, 0.2214, 0.7548, 0.2214, 0.7548, 0.2214, 0.7548, 0.2214, 0.7548, 0.2214, 0.7548, 0.2214, 0.7548, 0.2214, 0.7548, 0.2214, 0.7548, 0.2214, 0.7548, 0.2214, 0.7548, 0.2214, 0.7548, 0.2214, 0.7548, 0.2214, 0.7548, 0.2214, 0.7548, 0.2214, 0.7548, 0.2214, 0.7548, 0.2214, 0.7548, 0.2214, 0.7548, 0.2214, 0.7548, 0.2214, 0.7548, 0.2214, 0.7548, 0.2214, 0.7548, 0.2214, 0.7548, 0.2214, 0.7548, 0.2214, 0.7548, 0.2214, 0.7548, 0.2214, 0.7548, 0.2214, 0.7548, 0.2214, 0.7548, 0.2214, 0.7548, 0.2214, 0.7548, 0.2214, 0.7548, 0.2214, 0.7548, 0.2214, 0.7548, 0.2214, 0.7548, 0.2214, 0.7548, 0.2214, 0.7548, 0.2214, 0.7548, 0.2214, 0.7548, 0.2214, 0.7548, 0.2214, 0.7548, 0.2214, 0.7548, 0.2214, 0.7548, 0.2214, 0.7548, 0.2214, 0.7548, 0.2214, 0.7548, 0.2214, 0.7548, 0.2214, 0.7548, 0.2214, 0.7548, 0.2214, 0.7548, 0.2214, 0.7548, 0.2214, 0.7548, 0.2214, 0.7548, 0.2214, 0.7548, 0.2214, 0.7548, 0.2214, 0.7548, 0.2214, 0.7548, 0.2214, 0.7548, 0.2214, 0.7548, 0.2214, 0.7548, 0.2214, 0.7548, 0.2214, 0.7548, 0.2214, 0.7548, 0.2214, 0.7548, 0.2214, 0.7548, 0.2214, 0.7548, 0.2214, 0.7548, 0.2214, 0.7548, 0.2214, 0.7548, 0.2214, 0.7548, 0.2214, 0.7548, 0.2214, 0.7548, 0.2214, 0.7548, 0.2214, 0.7548, 0.2214, 0.7548, 0.2214, 0.7548, 0.2214, 0.7548, 0.2214, 0.7548, 0.2214, 0.7548, 0.2214, 0.7548, 0.2214, 0.7548, 0.2214, 0.7548, 0.2214, 0.7548, 0.2214, 0.7548, 0.2214, 0.7548, 0.2214, 0.7548, 0.2214, 0.7548, 0.2214, 0.7548, 0.2214, 0.7548, 0.2214, 0.7548, 0.2214, 0.7548, 0.2214, 0.7548, 0.2214, 0.7548, 0.2214, 0.7548, 0.2214, 0.7548, 0.2214, 0.7548, 0.2214, 0.7548, 0.2214, 0.7548, 0.2214, 0.7548, 0.2214, 0.7548, 0.2214, 0.7548, 0.2214, 0.7548, 0.2214, 0.7548, 0.2214, 0.7548, 0.2214, 0.7548, 0.2214, 0.7548, 0.2214, 0.7548, 0.2214, 0.7548, 0.2214, 0.7548, 0.2214, 0.7548, 0.2214, 0.7548, 0.2214, 0.7548, 0.2214, 0.7548, 0.2214, 0.7548, 0.2214, 0.7548, 0.2214, 0.7548, 0.2214, 0.7548, 0.2214, 0.7548, 0.2214, 0.7548, 0.2214, 0.7548, 0.2214, 0.7548, 0.2214, 0.7548, 0.2214, 0.7548, 0.2214, 0.7548, 0.2214, 0.7548, 0.2214, 0.7548, 0.2214, 0.7548, 0.2214, 0.7548, 0.2214, 0.7548, 0.2214, 0.7548, 0.2214, 0.7548, 0.2214, 0.7548, 0.2214, 0.7548, 0.2214, 0.7548, 0.2214, 0.7548, 0.2214, 0.7548, 0.2214, 0.7548, 0.2214, 0.7548, 0.2214, 0.7548, 0.2214, 0.7548, 0.2214, 0.7548, 0.2214, 0.7548, 0.2214, 0.7548, 0.2214, 0.7548, 0.2214, 0.7548, 0.2214, 0.7548, 0.2214, 0.7548, 0.2214, 0.7548, 0.2214, 0.7548, 0.2214, 0.7548, 0.2214, 0.7548, 0.2214, 0.7548, 0.2214, 0.7548, 0.2214, 0.7548, 0.2214, 0.7548, 0.2214, 0.7548, 0.2214, 0.7548, 0.2214, 0.7548, 0.2214, 0.7548, 0.2214, 0.7548, 0.2214, 0.7548, 0.2214, 0.7548, 0.2214, 0.7548, 0.2214, 0.7548, 0.2214, 0.7548, 0.2214, 0.7548, 0.2214, 0.7548, 0.2214, 0.7548, 0.2214, 0.7548, 0.2214, 0.7548, 0.2214, 0.7548, 0.2214, 0.7548, 0.2214, 0.7548, 0.2214, 0.7548, 0.2214, 0.7548, 0.2214, 0.7548, 0.2214, 0.7548, 0.2214, 0.7548, 0.2214, 0.7548, 0.2214, 0.7548, 0.2214, 0.7548, 0.2214, 0.7548, 0.2214, 0.7548, 0.2214, 0.7548, 0.2214, 0.7548, 0.2214, 0.7548, 0.2214, 0.7548, 0.2214, 0.7548, 0.2214, 0.7548, 0.2214, 0.7548, 0.2214, 0.7548, 0.2214, 0.7548, 0.2214, 0.7548, 0.2214, 0.7548, 0.2214, 0.7548, 0.2214, 0.7548, 0.2214, 0.7548, 0.2214, 0.7548, 0.2214, 0.7548, 0.2214, 0.7548, 0.2214, 0.7548, 0.2214, 0.7548, 0.2214, 0.7548, 0.2214, 0.7548, 0.2214, 0.7548, 0.2214, 0.7548, 0.2214, 0.7548, 0.2214, 0.7548, 0.2214, 0.7548, 0.2214, 0.7548, 0.2214, 0.7548, 0.2214, 0.7548, 0.2214, 0.7548, 0.2214, 0.7548, 0.2214, 0.7548, 0.2214, 0.7548, 0.2214, 0.7548, 0.2214, 0.7548, 0.2214, 0.7548, 0.2214, 0.7548, 0.2214, 0.7548, 0.2214, 0.7548, 0.2214, 0.7548, 0.2214, 0.7548, 0.2214, 0.7548, 0.2214, 0.7548, 0.2214, 0.7548, 0.2214, 0.7548, 0.2214, 0.7548, 0.2214, 0.7548, 0.2214, 0.7548, 0.2214, 0.7548, 0.2214, 0.7548, 0.2214, 0.7548, 0.2214, 0.7548, 0.2214, 0.7548, 0.2214, 0.7548, 0.2214, 0.7548, 0.2214, 0.7548, 0.2214, 0.7548, 0.2214, 0.7548, 0.2214, 0.7548, 0.2214, 0.7548, 0.2214, 0.7548, 0.2214, 0.7548, 0.2214, 0.7548, 0.2214, 0.7548, 0.2214, 0.7548, 0.2214, 0.7548, 0.2214, 0.7548, 0.2214, 0.7548, 0.2214, 0.7548, 0.2214, 0.7548, 0.2214, 0.7548, 0.2214, 0.7548, 0.2214, 0.7548, 0.2214, 0.7548, 0.2214, 0.7548, 0.2214, 0.7548, 0.2214, 0.7548, 0.2214, 0.7548, 0.2214, 0.7548, 0.2214, 0.7548, 0.2214, 0.7548, 0.2214, 0.7548, 0.2214, 0.7548, 0.2214, 0.7548, 0.2214, 0.7548, 0.2214, 0.7548, 0.2214, 0.7548, 0.2214, 0.7548, 0.2214, 0.7548, 0.2214, 0.7548, 0.2214, 0.7548, 0.2214, 0.7548, 0.2214, 0.7548, 0.2214, 0.7548, 0.2214, 0.7548, 0.2214, 0.7548, 0.2214, 0.7548, 0.2214, 0.7548, 0.2214, 0.7548, 0.2214, 0.7548, 0.2214, 0.7548, 0.2214, 0.7548, 0.2214, 0.7548, 0.2214, 0.7548, 0.2214, 0.7548, 0.2214, 0.7548, 0.2214, 0.7548, 0.2214, 0.7548, 0.2214, 0.7548, 0.2214, 0.7548, 0.2214, 0.7548, 0.2214, 0.7548, 0.2214, 0.7548, 0.2214, 0.7548, 0.2214, 0.7548, 0.2214, 0.7548, 0.2214, 0.7548, 0.2214, 0.7548, 0.2214, 0.7548, 0.2214, 0.7548, 0.2214, 0.7548, 0.2214, 0.7548, 0.2214, 0.7548, 0.2214, 0.7548, 0.2214, 0.7548, 0.2214, 0.7548, 0.2214, 0.7548, 0.2214, 0.7548, 0.2214, 0.7548, 0.2214, 0.7548, 0.2214, 0.7548, 0.2214, 0.7548, 0.2214, 0.7548, 0.2214, 0.7548, 0.2214, 0.7548, 0.2214, 0.7548, 0.2214, 0.7548, 0.2214, 0.7548, 0.2214, 0.7548, 0.2214, 0.7548, 0.2214, 0.7548, 0.2214, 0.7548, 0.2214, 0.7548, 0.2214, 0.7548, 0.2214, 0.7548, 0.2214, 0.7548, 0.2214, 0.7548, 0.2214, 0.7548, 0.2214, 0.7548, 0.2214, 0.7548, 0.2214, 0.7548, 0.2214, 0.7548, 0.2214, 0.7548, 0.2214, 0.7548, 0.2214, 0.7548, 0.2214, 0.7548, 0.2214, 0.7548, 0.2214, 0.7548, 0.2214, 0.7548, 0.2214, 0.7548, 0.2214, 0.7548, 0.2214, 0.7548, 0.2214, 0.7548, 0.2214, 0.7548, 0.2214, 0.7548, 0.2214, 0.7548, 0.2214, 0.7548, 0.2214, 0.7548, 0.2214, 0.7548, 0.2214, 0.7548, 0.2214, 0.7548, 0.2214, 0.7548, 0.2214, 0.7548, 0.2214, 0.7548, 0.2214, 0.7548, 0.2214, 0.7548, 0.2214, 0.7548, 0.2214, 0.7548, 0.2214, 0.7548, 0.2214, 0.7548, 0.2214, 0.7548, 0.2214, 0.7548, 0.2214, 0.7548, 0.2214, 0.7548, 0.2214, 0.7548, 0.2214, 0.7548, 0.2214, 0.7548, 0.2214, 0.7548, 0.2214, 0.7548, 0.2214, 0.7548, 0.2214, 0.7548, 0.2214, 0.7548, 0.2214, 0.7548, 0.2214, 0.7548, 0.2214, 0.7548, 0.2214, 0.7548, 0.2214, 0.7548, 0.2214, 0.7548, 0.2214, 0.7548, 0.2214, 0.7548, 0.2214, 0.7548, 0.2214, 0.7548, 0.2214, 0.7548, 0.2214, 0.7548, 0.2214, 0.7548, 0.2214, 0.7548, 0.2214, 0.7548, 0.2214, 0.7548, 0.2214, 0.7548, 0.2214, 0.7548, 0.2214, 0.7548, 0.2214, 0.7548, 0.2214, 0.7548, 0.2214, 0.7548, 0.2214, 0.7548, 0.2214, 0.7548, 0.2214, 0.7548, 0.2214, 0.7548, 0.2214, 0.7548, 0.2214, 0.7548, 0.2214, 0.7548, 0.2214, 0.7548, 0.2214, 0.7548, 0.2214, 0.7548, 0.2214, 0.7548, 0.2214, 0.7548, 0.2214, 0.7548, 0.2214, 0.7548, 0.2214, 0.7548, 0.2214, 0.7548, 0.2214, 0.7548, 0.2214, 0.7548, 0.2214, 0.7548, 0.2214, 0.7548, 0.2214, 0.7548, 0.2214, 0.7548, 0.2214, 0.7548, 0.2214, 0.7548, 0.2214, 0.7548, 0.2214, 0.7548, 0.2214, 0.7548, 0.2214, 0.7548, 0.2214, 0.7548, 0.2214, 0.7548, 0.2214, 0.7548, 0.2214, 0.7548, 0.2214, 0.7548, 0.2214, 0.7548, 0.2214, 0.7548, 0.2214, 0.7548, 0.2214, 0.7548, 0.2214, 0.7548, 0.2214, 0.7548, 0.2214, 0.7548, 0.2214, 0.7548, 0.2214, 0.7548, 0.2214, 0.7548, 0.2214, 0.7548, 0.2214, 0.7548, 0.2214, 0.7548, 0.2214, 0.7548, 0.2214, 0.7548, 0.2214, 0.7548, 0.2214, 0.7548, 0.2214, 0.7548, 0.2214, 0.7548, 0.2214, 0.7548, 0.2214, 0.7548, 0.2214, 0.7548, 0.2214, 0.7548, 0.2214, 0.7548, 0.2214, 0.7548, 0.2214, 0.7548, 0.2214, 0.7548, 0.2214, 0.7548, 0.2214, 0.7548, 0.2214, 0.7548, 0.2214, 0.7548, 0.2214, 0.7548, 0.2214, 0.7548, 0.2214, 0.7548, 0.2214, 0.7548, 0.2214, 0.7548, 0.2214, 0.7548, 0.2214, 0.7548, 0.2214, 0.7548, 0.2214, 0.7548, 0.2214, 0.7548, 0.2214, 0.7548, 0.2214, 0.7548, 0.2214, 0.7548, 0.2214, 0.7548, 0.2214, 0.7548, 0.2214, 0.7548, 0.2214, 0.7548, 0.2214, 0.7548, 0.2214, 0.7548, 0.2214, 0.7548, 0.2214, 0.7548, 0.2214, 0.7548, 0.2214, 0.7548, 0.2214, 0.7548, 0.2214, 0.7548, 0.2214, 0.7548, 0.2214, 0.7548, 0.2214, 0.7548, 0.2214, 0.7548, 0.2214, 0.7548, 0.2214, 0.7548, 0.2214, 0.7548, 0.2214, 0.7548, 0.2214, 0.7548, 0.2214, 0.7548, 0.2214, 0.7548, 0.2214, 0.7548, 0.2214, 0.7548, 0.2214, 0.7548, 0.2214, 0.7548, 0.2214, 0.7548, 0.2214, 0.7548, 0.2214, 0.7548, 0.2214, 0.7548, 0.2214, 0.7548, 0.2214, 0.7548, 0.2214, 0.7548, 0.2214, 0.7548, 0.2214, 0.7548, 0.2214, 0.7548, 0.2214, 0.7548, 0.2214, 0.7548, 0.2214, 0.7548, 0.2214, 0.7548, 0.2214, 0.7548, 0.2214, 0.7548, 0.2214, 0.7548, 0.2214, 0.7548, 0.2214, 0.7548, 0.2214, 0.7548, 0.2214, 0.7548, 0.2214, 0.7548, 0.2214, 0.7548, 0.2214, 0.7548, 0.2214, 0.7548, 0.2214, 0.7548, 0.2214, 0.7548, 0.2214, 0.7548, 0.2214, 0.7548, 0.2214, 0.7548, 0.2214, 0.7548, 0.2214, 0.7548, 0.2214, 0.7548, 0.2214, 0.7548, 0.2214, 0.7548, 0.2214, 0.7548, 0.2214, 0.7548, 0.2214, 0.7548, 0.2214, 0.7548, 0.2214, 0.7548, 0.2214, 0.7548, 0.2214, 0.7548, 0.2214, 0.7548, 0.2214, 0.7548, 0.2214, 0.7548, 0.2214, 0.7548, 0.2214, 0.7548, 0.2214, 0.7548, 0.2214, 0.7548, 0.2214, 0.7548, 0.2214, 0.7548, 0.2214, 0.7548, 0.2214, 0.7548, 0.2214, 0.7548, 0.2214, 0.7548, 0.2214, 0.7548, 0.2214, 0.7548, 0.2214, 0.7548, 0.2214, 0.7548, 0.2214, 0.7548, 0.2214, 0.7548, 0.2214, 0.7548, 0.2214, 0.7665, 0.7377, 0.7665, 0.7377, 0.7665, 0.7377, 0.7665, 0.7377, 0.7548, 0.2214, 0.7548, 0.2214, 0.7548, 0.2214, 0.7548, 0.2214, 0.7548, 0.2214, 0.7548, 0.2214, 0.7548, 0.2214, 0.7548, 0.2214, 0.7548, 0.2214, 0.7548, 0.2214, 0.7548, 0.2214, 0.7548, 0.2214, 0.7548, 0.2214, 0.7548, 0.2214, 0.7548, 0.2214, 0.7548, 0.2214, 0.7548, 0.2214, 0.7548, 0.2214, 0.7548, 0.2214, 0.7548, 0.2214, 0.7548, 0.2214, 0.7548, 0.2214, 0.7548, 0.2214, 0.7548, 0.2214, 0.7548, 0.2214, 0.7548, 0.2214, 0.7548, 0.2214, 0.7548, 0.2214, 0.7548, 0.2214, 0.7548, 0.2214, 0.7548, 0.2214, 0.7548, 0.2214, 0.7548, 0.2214, 0.7548, 0.2214, 0.7548, 0.2214, 0.7548, 0.2214, 0.7548, 0.2214, 0.7548, 0.2214, 0.7548, 0.2214, 0.7548, 0.2214, 0.7548, 0.2214, 0.7548, 0.2214, 0.7548, 0.2214, 0.7548, 0.2214, 0.7548, 0.2214, 0.7548, 0.2214, 0.7548, 0.2214, 0.7548, 0.2214, 0.7548, 0.2214, 0.7548, 0.2214, 0.7548, 0.2214, 0.7548, 0.2214, 0.7548, 0.2214, 0.7548, 0.2214, 0.7548, 0.2214, 0.7548, 0.2214, 0.7548, 0.2214, 0.7548, 0.2214, 0.7548, 0.2214, 0.7548, 0.2214, 0.7548, 0.2214, 0.7548, 0.2214, 0.7548, 0.2214, 0.7548, 0.2214, 0.7548, 0.2214, 0.7548, 0.2214, 0.7548, 0.2214, 0.7548, 0.2214, 0.7548, 0.2214, 0.7548, 0.2214, 0.7548, 0.2214, 0.7548, 0.2214, 0.7548, 0.2214, 0.7548, 0.2214, 0.7548, 0.2214, 0.7548, 0.2214, 0.7548, 0.2214, 0.7548, 0.2214, 0.7548, 0.2214, 0.7548, 0.2214, 0.7548, 0.2214, 0.7548, 0.2214, 0.7548, 0.2214, 0.7548, 0.2214, 0.7548, 0.2214, 0.7548, 0.2214, 0.7548, 0.2214, 0.7548, 0.2214, 0.7548, 0.2214, 0.7548, 0.2214, 0.7548, 0.2214, 0.7548, 0.2214, 0.7548, 0.2214, 0.7548, 0.2214, 0.7548, 0.2214, 0.7548, 0.2214, 0.7548, 0.2214, 0.7548, 0.2214, 0.7548, 0.2214, 0.7548, 0.2214, 0.7548, 0.2214, 0.7548, 0.2214, 0.7548, 0.2214, 0.7548, 0.2214, 0.7548, 0.2214, 0.7548, 0.2214, 0.7548, 0.2214, 0.7548, 0.2214, 0.7548, 0.2214, 0.7548, 0.2214, 0.7548, 0.2214, 0.7548, 0.2214, 0.7548, 0.2214, 0.7548, 0.2214, 0.7548, 0.2214, 0.7548, 0.2214, 0.7548, 0.2214, 0.7548, 0.2214, 0.7548, 0.2214, 0.7548, 0.2214, 0.7665, 0.7377, 0.7665, 0.7377, 0.7665, 0.7377, 0.7665, 0.7377, 0.7665, 0.7377, 0.7665, 0.7377, 0.7665, 0.7377, 0.7665, 0.7377, 0.7665, 0.7377, 0.7665, 0.7377, 0.7665, 0.7377, 0.7665, 0.7377, 0.7665, 0.7377, 0.7665, 0.7377, 0.7665, 0.7377, 0.7665, 0.7377, 0.7647, 0.7233, 0.7647, 0.7233, 0.7647, 0.7233, 0.7647, 0.7233, 0.7647, 0.7233, 0.7647, 0.7233, 0.7647, 0.7233, 0.7647, 0.7233, 0.7647, 0.7233, 0.7647, 0.7233, 0.7647, 0.7233, 0.7647, 0.7233, 0.7647, 0.7233, 0.7647, 0.7233, 0.7647, 0.7233, 0.7647, 0.7233, 0.7647, 0.7233, 0.7647, 0.7233, 0.7647, 0.7233, 0.7647, 0.7233, 0.7647, 0.7233, 0.7647, 0.7233, 0.7647, 0.7233, 0.7647, 0.7233, 0.7647, 0.7233, 0.7647, 0.7233, 0.7647, 0.7233, 0.7647, 0.7233, 0.7647, 0.7233, 0.7647, 0.7233, 0.7647, 0.7233, 0.7647, 0.7233, 0.7647, 0.7233, 0.7647, 0.7233, 0.7647, 0.7233, 0.7647, 0.7233, 0.7647, 0.7233, 0.7647, 0.7233, 0.7647, 0.7233, 0.7647, 0.7233, 0.7647, 0.7233, 0.7647, 0.7233, 0.7647, 0.7233, 0.7647, 0.7233, 0.7647, 0.7233, 0.7647, 0.7233, 0.7647, 0.7233, 0.7647, 0.7233, 0.7647, 0.7233, 0.7647, 0.7233, 0.7647, 0.7233, 0.7647, 0.7233, 0.7647, 0.7233, 0.7647, 0.7233, 0.7647, 0.7233, 0.7647, 0.7233, 0.7647, 0.7233, 0.7647, 0.7233, 0.7647, 0.7233, 0.7647, 0.7233, 0.7647, 0.7233, 0.7647, 0.7233, 0.7647, 0.7233, 0.7647, 0.7233, 0.7647, 0.7233, 0.7647, 0.7233, 0.7647, 0.7233, 0.7647, 0.7233, 0.7647, 0.7233, 0.7647, 0.7233, 0.7647, 0.7233, 0.7647, 0.7233, 0.7647, 0.7233, 0.7647, 0.7233, 0.7647, 0.7233, 0.7647, 0.7233, 0.7647, 0.7233, 0.7647, 0.7233, 0.7647, 0.7233, 0.7647, 0.7233, 0.7647, 0.7233, 0.7647, 0.7233, 0.7647, 0.7233, 0.7647, 0.7233, 0.7647, 0.7233, 0.7647, 0.7233, 0.7647, 0.7233, 0.7647, 0.7233, 0.7647, 0.7233, 0.7647, 0.7233, 0.7647, 0.7233, 0.7647, 0.7233, 0.7647, 0.7233, 0.7647, 0.7233, 0.7647, 0.7233, 0.7647, 0.7233, 0.7647, 0.7233, 0.7647, 0.7233, 0.7647, 0.7233, 0.7647, 0.7233, 0.7647, 0.7233, 0.7647, 0.7233, 0.7647, 0.7233, 0.7647, 0.7233, 0.7647, 0.7233, 0.7647, 0.7233, 0.7647, 0.7233, 0.7647, 0.7233, 0.7647, 0.7233, 0.7647, 0.7233, 0.7647, 0.7233, 0.7647, 0.7233, 0.7647, 0.7233, 0.7647, 0.7233, 0.7647, 0.7233, 0.7647, 0.7233, 0.7647, 0.7233, 0.7647, 0.7233, 0.7647, 0.7233, 0.7647, 0.7233, 0.7647, 0.7233, 0.7647, 0.7233, 0.7647, 0.7233, 0.7647, 0.7233, 0.7647, 0.7233, 0.7647, 0.7233, 0.7647, 0.7233, 0.7647, 0.7233, 0.7647, 0.7233, 0.7647, 0.7233, 0.7647, 0.7233, 0.7647, 0.7233, 0.7647, 0.7233, 0.7647, 0.7233, 0.7647, 0.7233, 0.7647, 0.7233, 0.7647, 0.7233, 0.7647, 0.7233, 0.7647, 0.7233, 0.7647, 0.7233, 0.7647, 0.7233, 0.7647, 0.7233, 0.7647, 0.7233, 0.7647, 0.7233, 0.7647, 0.7233, 0.7647, 0.7233, 0.7647, 0.7233, 0.7647, 0.7233, 0.7647, 0.7233, 0.7647, 0.7233, 0.7647, 0.7233, 0.7647, 0.7233, 0.7647, 0.7233, 0.7647, 0.7233, 0.7647, 0.7233, 0.7647, 0.7233, 0.7647, 0.7233, 0.7647, 0.7233, 0.7647, 0.7233, 0.7647, 0.7233, 0.7548, 0.2213, 0.7548, 0.2213, 0.7548, 0.2213, 0.7548, 0.2213, 0.7548, 0.2213, 0.7548, 0.2213, 0.7548, 0.2213, 0.7548, 0.2213, 0.7548, 0.2213, 0.7548, 0.2213, 0.7548, 0.2213, 0.7548, 0.2213, 0.7548, 0.2213, 0.7548, 0.2213, 0.7548, 0.2213, 0.7548, 0.2213, 0.7548, 0.2213, 0.7548, 0.2213, 0.7548, 0.2213, 0.7548, 0.2213, 0.7548, 0.2213, 0.7548, 0.2213, 0.7548, 0.2213, 0.7548, 0.2213, 0.7548, 0.2213, 0.7548, 0.2213, 0.7548, 0.2213, 0.7548, 0.2213, 0.7548, 0.2213, 0.7548, 0.2213, 0.7548, 0.2213, 0.7548, 0.2213, 0.7548, 0.2213, 0.7548, 0.2213, 0.7548, 0.2213, 0.7548, 0.2213, 0.7548, 0.2213, 0.7548, 0.2213, 0.7548, 0.2213, 0.7548, 0.2213, 0.7548, 0.2213, 0.7548, 0.2213, 0.7548, 0.2213, 0.7548, 0.2213, 0.7548, 0.2213, 0.7548, 0.2213, 0.7548, 0.2213, 0.7548, 0.2213, 0.7548, 0.2213, 0.7548, 0.2213, 0.7548, 0.2213, 0.7548, 0.2213, 0.7548, 0.2213, 0.7548, 0.2213, 0.7548, 0.2213, 0.7548, 0.2213, 0.7548, 0.2213, 0.7548, 0.2213, 0.7548, 0.2213, 0.7548, 0.2213, 0.7548, 0.2213, 0.7548, 0.2213, 0.7548, 0.2213, 0.7548, 0.2213, 0.7548, 0.2213, 0.7548, 0.2213, 0.7548, 0.2213, 0.7548, 0.2213, 0.7548, 0.2213, 0.7548, 0.2213, 0.7548, 0.2213, 0.7548, 0.2213, 0.7548, 0.2213, 0.7548, 0.2213, 0.7548, 0.2213, 0.7548, 0.2213, 0.7548, 0.2213, 0.7548, 0.2213, 0.7548, 0.2213, 0.7548, 0.2213, 0.7548, 0.2213, 0.7548, 0.2213, 0.7548, 0.2213, 0.7548, 0.2213, 0.7548, 0.2213, 0.7548, 0.2213, 0.7548, 0.2213, 0.7548, 0.2213, 0.7548, 0.2213, 0.7548, 0.2213, 0.7548, 0.2213, 0.7548, 0.2213, 0.7548, 0.2213, 0.7548, 0.2213, 0.7548, 0.2213, 0.7548, 0.2213, 0.7548, 0.2213, 0.7548, 0.2213, 0.7548, 0.2213, 0.7548, 0.2213, 0.7548, 0.2213, 0.7548, 0.2213, 0.7548, 0.2213, 0.7548, 0.2213, 0.7665, 0.7377, 0.7665, 0.7377, 0.7665, 0.7377, 0.7665, 0.7377, 0.7665, 0.7377, 0.7665, 0.7377, 0.7665, 0.7377, 0.7665, 0.7377, 0.7548, 0.2213, 0.7548, 0.2213, 0.7548, 0.2213, 0.7548, 0.2213, 0.7548, 0.2213, 0.7548, 0.2213, 0.7548, 0.2213, 0.7548, 0.2213, 0.7665, 0.7377, 0.7665, 0.7377, 0.7665, 0.7377, 0.7665, 0.7377, 0.7548, 0.2213, 0.7548, 0.2213, 0.7548, 0.2213, 0.7548, 0.2213, 0.7665, 0.7377, 0.7665, 0.7377, 0.7665, 0.7377, 0.7665, 0.7377, 0.7665, 0.7377, 0.7665, 0.7377, 0.7665, 0.7377, 0.7665, 0.7377, 0.7548, 0.2213, 0.7548, 0.2213, 0.7548, 0.2213, 0.7548, 0.2213, 0.7665, 0.7377, 0.7665, 0.7377, 0.7665, 0.7377, 0.7665, 0.7377, 0.7665, 0.7377, 0.7665, 0.7377, 0.7665, 0.7377, 0.7665, 0.7377, 0.7665, 0.7377, 0.7665, 0.7377, 0.7665, 0.7377, 0.7665, 0.7377, 0.7665, 0.7377, 0.7665, 0.7377, 0.7665, 0.7377, 0.7665, 0.7377, 0.7665, 0.7377, 0.7665, 0.7377, 0.7665, 0.7377, 0.7665, 0.7377, 0.7665, 0.7377, 0.7665, 0.7377, 0.7665, 0.7377, 0.7665, 0.7377, 0.7665, 0.7377, 0.7665, 0.7377, 0.7665, 0.7377, 0.7665, 0.7377, 0.7665, 0.7377, 0.7665, 0.7377, 0.7665, 0.7377, 0.7665, 0.7377, 0.7665, 0.7377, 0.7665, 0.7377, 0.7665, 0.7377, 0.7665, 0.7377, 0.7665, 0.7377, 0.7665, 0.7377, 0.7665, 0.7377, 0.7665, 0.7377, 0.7665, 0.7377, 0.7665, 0.7377, 0.7665, 0.7377, 0.7665, 0.7377, 0.7665, 0.7377, 0.7665, 0.7377, 0.7665, 0.7377, 0.7665, 0.7377, 0.7548, 0.2213, 0.7548, 0.2213, 0.7548, 0.2213, 0.7548, 0.2213, 0.7665, 0.7377, 0.7665, 0.7377, 0.7665, 0.7377, 0.7665, 0.7377, 0.7665, 0.7377, 0.7665, 0.7377, 0.7665, 0.7377, 0.7665, 0.7377, 0.7665, 0.7377, 0.7665, 0.7377, 0.7665, 0.7377, 0.7665, 0.7377, 0.7665, 0.7377, 0.7665, 0.7377, 0.7665, 0.7377, 0.7665, 0.7377, 0.7665, 0.7377, 0.7665, 0.7377, 0.7665, 0.7377, 0.7665, 0.7377, 0.7665, 0.7377, 0.7665, 0.7377, 0.7665, 0.7377, 0.7665, 0.7377, 0.7665, 0.7377, 0.7665, 0.7377, 0.7665, 0.7377, 0.7665, 0.7377, 0.7665, 0.7377, 0.7665, 0.7377, 0.7665, 0.7377, 0.7665, 0.7377, 0.7665, 0.7377, 0.7665, 0.7377, 0.7665, 0.7377, 0.7665, 0.7377, 0.7665, 0.7377, 0.7665, 0.7377, 0.7665, 0.7377, 0.7665, 0.7377, 0.7665, 0.7377, 0.7665, 0.7377, 0.7665, 0.7377, 0.7665, 0.7377, 0.7665, 0.7377, 0.7665, 0.7377, 0.7665, 0.7377, 0.7665, 0.7377, 0.7665, 0.7377, 0.7665, 0.7377, 0.7665, 0.7377, 0.7665, 0.7377, 0.7678, 0.7411, 0.7678, 0.7411, 0.7678, 0.7411, 0.7678, 0.7411, 0.7548, 0.2214, 0.7548, 0.2214, 0.7548, 0.2214, 0.7548, 0.2214, 0.7548, 0.2214, 0.7548, 0.2214, 0.7548, 0.2214, 0.7548, 0.2214, 0.7548, 0.2214, 0.7548, 0.2214, 0.7548, 0.2214, 0.7548, 0.2214, 0.7548, 0.2214, 0.7548, 0.2214, 0.7548, 0.2214, 0.7548, 0.2214, 0.7548, 0.2214, 0.7548, 0.2214, 0.7548, 0.2214, 0.7548, 0.2214, 0.7548, 0.2214, 0.7548, 0.2214, 0.7548, 0.2214, 0.7548, 0.2214, 0.7548, 0.2214, 0.7548, 0.2214, 0.7548, 0.2214, 0.7548, 0.2214, 0.7548, 0.2214, 0.7548, 0.2214, 0.7548, 0.2214, 0.7548, 0.2214, 0.7548, 0.2214, 0.7548, 0.2214, 0.7548, 0.2214, 0.7548, 0.2214, 0.7548, 0.2214, 0.7548, 0.2214, 0.7548, 0.2214, 0.7548, 0.2214, 0.7548, 0.2214, 0.7548, 0.2214, 0.7548, 0.2214, 0.7548, 0.2214, 0.7548, 0.2214, 0.7548, 0.2214, 0.7548, 0.2214, 0.7548, 0.2214, 0.7548, 0.2214, 0.7548, 0.2214, 0.7548, 0.2214, 0.7548, 0.2214])
me_cube.materials.append(mat_material)
me_cube.use_remesh_preserve_volume = False
me_cube.use_remesh_preserve_attributes = False
me_cube.use_mirror_vertex_groups = False
me_cube.update()

# ---- objects
ob_castle = bpy.data.objects.new('Castle', me_cube)

# ---- transforms, parenting, visibility, modifiers, constraints
ob_castle.location = (0.0, 0.0, 0.0)
ob_castle.lock_rotations_4d = False
ob_castle.empty_display_type = 'ARROWS'
ob_castle.lineart.crease_threshold = 0.0

# ---- collection membership
col_collection_1.objects.link(ob_castle)

# ---- scene / render settings (as saved in the file)
scene.frame_start = 1; scene.frame_end = 250; scene.frame_set(1)
scene.render.engine = 'BLENDER_EEVEE_NEXT'
scene.render.resolution_percentage = 50
scene.render.dither_intensity = 0.0
scene.cycles.use_denoising = False
scene.cycles.samples = 128
scene.cycles.sampling_pattern = 'TABULATED_SOBOL'
scene.cycles.light_sampling_threshold = 0.0
scene.cycles.use_adaptive_sampling = False
scene.cycles.use_light_tree = False
scene.cycles.blur_glossy = 0.0
scene.cycles.sample_clamp_indirect = 0.0
scene.view_settings.view_transform = 'Standard'
bpy.context.view_layer.update()

# ---- added for rendering (the .blend has no active camera and no usable light): camera, sun
cam_auto = bpy.data.cameras.new('AutoCamera')
cam_auto.lens = 50.0
cam_auto.sensor_width = 36.0
cam_auto.clip_end = 1000.0
ob_auto_camera = bpy.data.objects.new('AutoCamera', cam_auto)
scene.collection.objects.link(ob_auto_camera)
ob_auto_camera.location = (33.9719, -40.4753, 33.19)
ob_auto_camera.rotation_euler = (1.09748, -7.21219e-08, 0.694738)
scene.camera = ob_auto_camera
light_auto_sun = bpy.data.lights.new('AutoSun', 'SUN')
light_auto_sun.energy = 3.0
light_auto_sun.angle = 0.0523599
ob_auto_sun = bpy.data.objects.new('AutoSun', light_auto_sun)
scene.collection.objects.link(ob_auto_sun)
ob_auto_sun.rotation_euler = (0.872665, 0.174533, 0.523599)
bpy.context.view_layer.update()
